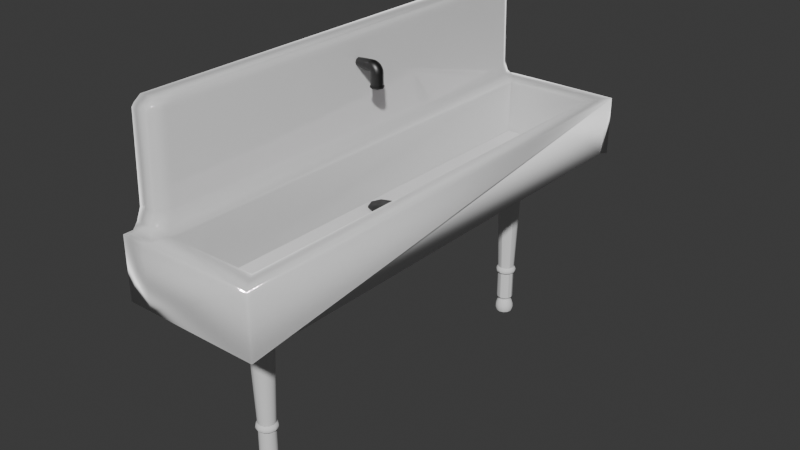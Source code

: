 # Source: DecorFurnitureDFSink.blend  (saved by Blender 4.2.67; exported with 4.5.12 LTS)
import bpy
from mathutils import Matrix  # noqa: F401  (used for matrix-valued properties, if any)

bpy.ops.wm.read_factory_settings(use_empty=True)
scene = bpy.context.scene
scene.name = 'Scene'

# ---- collections
col_collection = bpy.data.collections.new('Collection'); scene.collection.children.link(col_collection)
col_export = bpy.data.collections.new('Export'); scene.collection.children.link(col_export)

# ---- materials (node trees are filled in below, after node groups)
mat_porcelain = bpy.data.materials.new('Porcelain')
mat_porcelain.alpha_threshold = 0.0
mat_porcelain.roughness = 0.5
mat_porcelain.line_color = (0.0, 0.0, 0.0, 1.0)
mat_metal = bpy.data.materials.new('Metal')
mat_metal.roughness = 0.5

# ---- node groups
ng_smooth_by_angle = bpy.data.node_groups.new('Smooth by Angle', 'GeometryNodeTree')
_s = ng_smooth_by_angle.interface.new_socket(name='Mesh', in_out='OUTPUT', socket_type='NodeSocketGeometry')
_s = ng_smooth_by_angle.interface.new_socket(name='Mesh', in_out='INPUT', socket_type='NodeSocketGeometry')
_s = ng_smooth_by_angle.interface.new_socket(name='Angle', in_out='INPUT', socket_type='NodeSocketFloat')
_s.subtype = 'ANGLE'
_s.default_value = 0.5236
_s.min_value = 0.0
_s.max_value = 3.142
_s.description = 'Maximum face angle for smooth edges'
_s = ng_smooth_by_angle.interface.new_socket(name='Ignore Sharpness', in_out='INPUT', socket_type='NodeSocketBool')
_s.force_non_field = True
ng_smooth_by_angle.description = 'Set the sharpness of mesh edges based on the angle between the neighboring faces'
ng_smooth_by_angle.is_modifier = True
_N = ng_smooth_by_angle.nodes; _L = ng_smooth_by_angle.links
n0 = _N.new('GeometryNodeSetShadeSmooth'); n0.name = 'Set Shade Smooth'; n0.location = (120, -80)
n0.domain = 'EDGE'
n1 = _N.new('GeometryNodeSetShadeSmooth'); n1.name = 'Set Shade Smooth.001'; n1.location = (300, -80)
n2 = _N.new('NodeGroupOutput'); n2.name = 'Group Output'; n2.location = (480, -80)
n3 = _N.new('GeometryNodeInputMeshEdgeAngle'); n3.name = 'Edge Angle'; n3.location = (-440, -240)
n4 = _N.new('NodeGroupInput'); n4.name = 'Group Input'; n4.location = (-80, -80)
n5 = _N.new('GeometryNodeInputEdgeSmooth'); n5.name = 'Is Edge Smooth'; n5.location = (-260, -120)
n6 = _N.new('GeometryNodeInputShadeSmooth'); n6.name = 'Is Shade Smooth'; n6.location = (-440, -397)
n7 = _N.new('FunctionNodeCompare'); n7.name = 'Compare'; n7.location = (-260, -260)
n7.operation = 'LESS_EQUAL'
n7.inputs[6].default_value = (0.0, 0.0, 0.0, 0.0)
n7.inputs[7].default_value = (0.0, 0.0, 0.0, 0.0)
n8 = _N.new('FunctionNodeBooleanMath'); n8.name = 'Boolean Math.001'; n8.location = (-80, -260)
n9 = _N.new('NodeGroupInput'); n9.name = 'Group Input.001'; n9.location = (-440, -329)
n10 = _N.new('NodeGroupInput'); n10.name = 'Group Input.002'; n10.location = (-259, -189)
n11 = _N.new('FunctionNodeBooleanMath'); n11.name = 'Boolean Math'; n11.location = (-80, -149)
n11.operation = 'OR'
n12 = _N.new('FunctionNodeBooleanMath'); n12.name = 'Boolean Math.002'; n12.location = (-260, -380)
n12.operation = 'OR'
n13 = _N.new('NodeGroupInput'); n13.name = 'Group Input.003'; n13.location = (-440, -460)
_L.new(n3.outputs[0], n7.inputs[0])
_L.new(n1.outputs[0], n2.inputs[0])
_L.new(n9.outputs[1], n7.inputs[1])
_L.new(n7.outputs[0], n8.inputs[0])
_L.new(n4.outputs[0], n0.inputs[0])
_L.new(n0.outputs[0], n1.inputs[0])
_L.new(n8.outputs[0], n0.inputs[2])
_L.new(n10.outputs[2], n11.inputs[1])
_L.new(n5.outputs[0], n11.inputs[0])
_L.new(n11.outputs[0], n0.inputs[1])
_L.new(n13.outputs[2], n12.inputs[1])
_L.new(n6.outputs[0], n12.inputs[0])
_L.new(n12.outputs[0], n8.inputs[1])
n2.is_active_output = True

# ---- material node trees
mat_porcelain.use_nodes = True; mat_porcelain.node_tree.nodes.clear()
_N = mat_porcelain.node_tree.nodes; _L = mat_porcelain.node_tree.links
n0 = _N.new('ShaderNodeOutputMaterial'); n0.name = 'Material Output'; n0.location = (300, 300)
n1 = _N.new('ShaderNodeBsdfPrincipled'); n1.name = 'Principled BSDF'; n1.location = (10, 300)
n1.distribution = 'GGX'
n1.subsurface_method = 'RANDOM_WALK_SKIN'
n1.inputs[2].default_value = 0.05
n1.inputs[3].default_value = 1.47
n1.inputs[8].default_value = 1.0
n1.inputs[9].default_value = (0.1, 0.1, 0.1)
n1.inputs[10].default_value = 0.1
n1.inputs[13].default_value = 1.0
n1.inputs[14].default_value = (1.0, 0.8549, 0.9625, 1.0)
n1.inputs[19].default_value = 0.25
n1.inputs[20].default_value = 0.5
n1.inputs[24].default_value = 1.0
n1.inputs[27].default_value = (0.0, 0.0, 0.0, 1.0)
_L.new(n1.outputs[0], n0.inputs[0])
n0.is_active_output = True
mat_metal.use_nodes = True; mat_metal.node_tree.nodes.clear()
_N = mat_metal.node_tree.nodes; _L = mat_metal.node_tree.links
n0 = _N.new('ShaderNodeBsdfPrincipled'); n0.name = 'Principled BSDF'; n0.location = (10, 300)
n0.inputs[0].default_value = (0.0954, 0.0954, 0.0954, 1.0)
n0.inputs[1].default_value = 1.0
n0.inputs[2].default_value = 0.45
n1 = _N.new('ShaderNodeOutputMaterial'); n1.name = 'Material Output'; n1.location = (300, 300)
n2 = _N.new('ShaderNodeNormalMap'); n2.name = 'Normal Map'; n2.location = (-300, -300)
n2.label = 'Normal/Map'
n2.inputs[0].default_value = 0.0
_L.new(n0.outputs[0], n1.inputs[0])
_L.new(n2.outputs[0], n0.inputs[5])
n1.is_active_output = True

# ---- world
world_world = bpy.data.worlds.new('World'); scene.world = world_world
world_world.use_nodes = True; world_world.node_tree.nodes.clear()
_N = world_world.node_tree.nodes; _L = world_world.node_tree.links
n0 = _N.new('ShaderNodeOutputWorld'); n0.name = 'World Output'; n0.location = (300, 300)
n1 = _N.new('ShaderNodeBackground'); n1.name = 'Background'; n1.location = (10, 300)
n1.inputs[0].default_value = (0.05088, 0.05088, 0.05088, 1.0)
_L.new(n1.outputs[0], n0.inputs[0])
n0.is_active_output = True
world_world.color = (0.05088, 0.05088, 0.05088)
world_world.sun_shadow_jitter_overblur = 0.0

# ---- meshes
me_cube = bpy.data.meshes.new('Cube')
me_cube.from_pydata([(0.1732, 0.9537, 0.6323), (0.2202, 1.006, 0.6206), (0.1732, -0.5581, 0.6323), (0.2202, -0.6107, 0.6206), (-0.2202, 1.006, 0.815), (-0.2202, 1.006, 0.6206), (-0.2202, -0.6107, 0.815), (-0.2202, -0.6107, 0.6206), (-0.1439, 1.006, 0.6206), (-0.1231, -0.5581, 0.6323), (-0.1439, -0.6107, 0.6206), (-0.1231, 0.9537, 0.6323), (-0.1634, 0.9567, 1.159), (-0.2167, 0.9567, 1.159), (-0.2167, -0.5611, 1.159), (-0.1634, -0.5611, 1.159), (-0.2173, -0.569, 1.148), (-0.2173, 0.9646, 1.148), (-0.1441, 0.9186, 1.148), (-0.1633, 0.9646, 1.148), (-0.1633, -0.569, 1.148), (-0.1441, -0.523, 1.148), (-0.1432, -0.5447, 0.8415), (-0.1432, 0.9403, 0.8415), (-0.1629, 0.9876, 0.8415), (-0.2185, 0.9876, 0.8415), (-0.2185, -0.5921, 0.8415), (-0.1629, -0.5921, 0.8415), (-0.1439, 1.006, 0.815), (-0.1439, -0.6107, 0.815), (-0.1445, 0.9111, 1.159), (-0.1445, -0.5156, 1.159), (-0.1455, -0.4958, 1.176), (-0.164, -0.5401, 1.176), (-0.164, 0.9357, 1.176), (-0.1455, 0.8914, 1.176), (-0.2151, 0.9357, 1.176), (-0.2151, -0.5401, 1.176), (-0.1441, -0.5317, 0.8793), (-0.1633, -0.5782, 0.8793), (-0.1441, 0.9272, 0.8793), (-0.1633, 0.9738, 0.8793), (-0.2173, 0.9738, 0.8793), (-0.2173, -0.5782, 0.8793), (0.1738, 0.9578, 0.815), (0.1738, -0.5622, 0.815), (-0.1237, 0.9578, 0.815), (-0.1237, -0.5622, 0.815), (-0.2253, 1.03, 0.6177), (-0.2253, -0.6344, 0.6177), (-0.1467, 1.03, 0.6177), (-0.2253, -0.6344, 0.8179), (-0.2253, 1.03, 0.8179), (-0.1467, -0.6344, 0.8179), (-0.1467, -0.6344, 0.6177), (-0.1467, 1.03, 0.8179), (0.1732, 0.9537, 0.6323), (0.1732, -0.5581, 0.6323), (-0.1231, 0.9537, 0.6323), (-0.1231, -0.5581, 0.6323), (0.1732, 0.9537, 0.6323), (0.1732, -0.5581, 0.6323), (-0.1231, 0.9537, 0.6323), (-0.1231, -0.5581, 0.6323), (0.1732, 0.9537, 0.6323), (0.1732, -0.5581, 0.6323), (-0.1231, 0.9537, 0.6323), (-0.1231, -0.5581, 0.6323), (0.1732, 0.9537, 0.6323), (0.1732, -0.5581, 0.6323), (-0.1231, 0.9537, 0.6323), (-0.1231, -0.5581, 0.6323), (0.2332, 1.03, 0.8179), (0.2332, 1.03, 0.6177), (0.2332, -0.6344, 0.8179), (0.2332, -0.6344, 0.6177)], [], [(16, 20, 15, 14), (1, 73, 72, 74, 75, 3), (55, 72, 73, 50, 48, 52), (29, 6, 51, 53), (6, 4, 52, 51), (5, 8, 10, 7), (4, 28, 55, 52), (11, 9, 59, 58), (19, 17, 13, 12), (30, 12, 34, 35), (13, 14, 37, 36), (39, 38, 21, 20), (38, 40, 18, 21), (41, 42, 17, 19), (43, 39, 20, 16), (21, 18, 30, 31), (20, 21, 31, 15), (46, 28, 24, 23), (4, 6, 26, 25), (47, 46, 23, 22), (28, 4, 25, 24), (40, 41, 19, 18), (42, 43, 16, 17), (29, 47, 22, 27), (44, 72, 55, 28, 46), (45, 47, 29, 53, 74), (6, 29, 27, 26), (18, 19, 12, 30), (17, 16, 14, 13), (32, 35, 34, 33), (33, 34, 36, 37), (14, 15, 33, 37), (12, 13, 36, 34), (31, 30, 35, 32), (15, 31, 32, 33), (25, 26, 43, 42), (23, 24, 41, 40), (26, 27, 39, 43), (24, 25, 42, 41), (22, 23, 40, 38), (27, 22, 38, 39), (0, 2, 45, 44), (11, 0, 44, 46), (2, 9, 47, 45), (9, 11, 46, 47), (49, 51, 52, 48), (5, 7, 49, 48), (75, 54, 10, 3), (7, 10, 54, 49), (1, 8, 50, 73), (8, 5, 48, 50), (58, 59, 63, 62), (0, 11, 58, 56), (9, 2, 57, 59), (2, 0, 56, 57), (63, 61, 65, 67), (56, 58, 62, 60), (59, 57, 61, 63), (57, 56, 60, 61), (66, 67, 71, 70), (61, 60, 64, 65), (62, 63, 67, 66), (60, 62, 66, 64), (69, 68, 70, 71), (64, 66, 70, 68), (67, 65, 69, 71), (65, 64, 68, 69), (75, 74, 53, 51, 49, 54), (74, 72, 44, 45)])
me_cube.polygons.foreach_set('use_smooth', [True] * 69)
_uv = me_cube.uv_layers.new(name='UVMap')
_uv.uv.foreach_set('vector', [0.625, 1.0, 0.625, 0.875, 0.625, 0.875, 0.625, 1.0, 0.0, 0.0, 0.375, 0.4992, 0.625, 0.4992, 0.625, 0.7508, 0.0, 0.0, 0.0, 0.0, 0.625, 0.375, 0.625, 0.4992, 0.375, 0.4992, 0.375, 0.375, 0.375, 0.25, 0.625, 0.25, 0.625, 0.875, 0.625, 1.0, 0.625, 1.0, 0.625, 0.875, 0.625, 0.0, 0.625, 0.25, 0.625, 0.25, 0.625, 0.0, 0.125, 0.5, 0.25, 0.5, 0.25, 0.75, 0.125, 0.75, 0.625, 0.25, 0.625, 0.375, 0.625, 0.375, 0.625, 0.25, 0.747, 0.5081, 0.747, 0.7419, 0.747, 0.7419, 0.747, 0.5081, 0.625, 0.375, 0.625, 0.25, 0.625, 0.25, 0.625, 0.375, 0.7473, 0.5075, 0.75, 0.5, 0.75, 0.5, 0.7473, 0.5075, 0.625, 0.25, 0.625, 0.0, 0.625, 0.0, 0.625, 0.25, 0.75, 0.75, 0.7473, 0.7425, 0.7473, 0.7425, 0.75, 0.75, 0.7473, 0.7425, 0.7473, 0.5075, 0.7473, 0.5075, 0.7473, 0.7425, 0.625, 0.375, 0.625, 0.25, 0.625, 0.25, 0.625, 0.375, 0.625, 1.0, 0.625, 0.875, 0.625, 0.875, 0.625, 1.0, 0.7473, 0.7425, 0.7473, 0.5075, 0.7473, 0.5075, 0.7473, 0.7425, 0.75, 0.75, 0.7473, 0.7425, 0.7473, 0.7425, 0.75, 0.75, 0.7473, 0.5075, 0.75, 0.5, 0.75, 0.5, 0.7473, 0.5075, 0.625, 0.25, 0.625, 0.0, 0.625, 0.0, 0.625, 0.25, 0.7473, 0.7425, 0.7473, 0.5075, 0.7473, 0.5075, 0.7473, 0.7425, 0.625, 0.375, 0.625, 0.25, 0.625, 0.25, 0.625, 0.375, 0.7473, 0.5075, 0.75, 0.5, 0.75, 0.5, 0.7473, 0.5075, 0.625, 0.25, 0.625, 0.0, 0.625, 0.0, 0.625, 0.25, 0.75, 0.75, 0.7473, 0.7425, 0.7473, 0.7425, 0.75, 0.75, 0.6277, 0.5075, 0.6258, 0.5, 0.75, 0.5, 0.75, 0.5, 0.7473, 0.5075, 0.6277, 0.7425, 0.7473, 0.7425, 0.75, 0.75, 0.75, 0.75, 0.625, 0.7508, 0.625, 1.0, 0.625, 0.875, 0.625, 0.875, 0.625, 1.0, 0.7473, 0.5075, 0.75, 0.5, 0.75, 0.5, 0.7473, 0.5075, 0.625, 0.25, 0.625, 0.0, 0.625, 0.0, 0.625, 0.25, 0.7473, 0.7425, 0.7473, 0.5075, 0.75, 0.5, 0.75, 0.75, 0.75, 0.75, 0.75, 0.5, 0.625, 0.25, 0.625, 0.0, 0.625, 1.0, 0.625, 0.875, 0.625, 0.875, 0.625, 1.0, 0.625, 0.375, 0.625, 0.25, 0.625, 0.25, 0.625, 0.375, 0.7473, 0.7425, 0.7473, 0.5075, 0.7473, 0.5075, 0.7473, 0.7425, 0.75, 0.75, 0.7473, 0.7425, 0.7473, 0.7425, 0.75, 0.75, 0.625, 0.25, 0.625, 0.0, 0.625, 0.0, 0.625, 0.25, 0.7473, 0.5075, 0.75, 0.5, 0.75, 0.5, 0.7473, 0.5075, 0.625, 1.0, 0.625, 0.875, 0.625, 0.875, 0.625, 1.0, 0.625, 0.375, 0.625, 0.25, 0.625, 0.25, 0.625, 0.375, 0.7473, 0.7425, 0.7473, 0.5075, 0.7473, 0.5075, 0.7473, 0.7425, 0.75, 0.75, 0.7473, 0.7425, 0.7473, 0.7425, 0.75, 0.75, 0.628, 0.5081, 0.628, 0.7419, 0.6277, 0.7425, 0.6277, 0.5075, 0.747, 0.5081, 0.628, 0.5081, 0.6277, 0.5075, 0.7473, 0.5075, 0.628, 0.7419, 0.747, 0.7419, 0.7473, 0.7425, 0.6277, 0.7425, 0.747, 0.7419, 0.747, 0.5081, 0.7473, 0.5075, 0.7473, 0.7425, 0.375, 0.0, 0.625, 0.0, 0.625, 0.25, 0.375, 0.25, 0.125, 0.5, 0.125, 0.75, 0.125, 0.75, 0.125, 0.5, 0.0, 0.0, 0.0, 0.0, 0.0, 0.0, 0.0, 0.0, 0.125, 0.75, 0.25, 0.75, 0.25, 0.75, 0.125, 0.75, 0.0, 0.0, 0.0, 0.0, 0.0, 0.0, 0.0, 0.0, 0.25, 0.5, 0.125, 0.5, 0.125, 0.5, 0.25, 0.5, 0.747, 0.5081, 0.747, 0.7419, 0.747, 0.7419, 0.747, 0.5081, 0.628, 0.5081, 0.747, 0.5081, 0.747, 0.5081, 0.628, 0.5081, 0.747, 0.7419, 0.628, 0.7419, 0.628, 0.7419, 0.747, 0.7419, 0.628, 0.7419, 0.628, 0.5081, 0.628, 0.5081, 0.628, 0.7419, 0.747, 0.7419, 0.628, 0.7419, 0.628, 0.7419, 0.747, 0.7419, 0.628, 0.5081, 0.747, 0.5081, 0.747, 0.5081, 0.628, 0.5081, 0.747, 0.7419, 0.628, 0.7419, 0.628, 0.7419, 0.747, 0.7419, 0.628, 0.7419, 0.628, 0.5081, 0.628, 0.5081, 0.628, 0.7419, 0.747, 0.5081, 0.747, 0.7419, 0.747, 0.7419, 0.747, 0.5081, 0.628, 0.7419, 0.628, 0.5081, 0.628, 0.5081, 0.628, 0.7419, 0.747, 0.5081, 0.747, 0.7419, 0.747, 0.7419, 0.747, 0.5081, 0.628, 0.5081, 0.747, 0.5081, 0.747, 0.5081, 0.628, 0.5081, 0.628, 0.7419, 0.628, 0.5081, 0.747, 0.5081, 0.747, 0.7419, 0.628, 0.5081, 0.747, 0.5081, 0.747, 0.5081, 0.628, 0.5081, 0.747, 0.7419, 0.628, 0.7419, 0.628, 0.7419, 0.747, 0.7419, 0.628, 0.7419, 0.628, 0.5081, 0.628, 0.5081, 0.628, 0.7419, 0.375, 0.7508, 0.625, 0.7508, 0.625, 0.875, 0.625, 1.0, 0.375, 1.0, 0.375, 0.875, 0.625, 0.7508, 0.6258, 0.5, 0.6277, 0.5075, 0.6277, 0.7425])
me_cube.materials.append(mat_porcelain)
me_cube.use_mirror_vertex_groups = False
me_cube.update()
me_cylinder = bpy.data.meshes.new('Cylinder')
me_cylinder.from_pydata([(0.0, 1.0, -1.643), (0.0, 1.0, 1.0), (0.5, 0.866, -1.643), (0.5, 0.866, 1.0), (0.866, 0.5, -1.643), (0.866, 0.5, 1.0), (1.0, 0.0, -1.643), (1.0, 0.0, 1.0), (0.866, -0.5, -1.643), (0.866, -0.5, 1.0), (0.5, -0.866, -1.643), (0.5, -0.866, 1.0), (0.0, -1.0, -1.643), (0.0, -1.0, 1.0), (-0.5, -0.866, -1.643), (-0.5, -0.866, 1.0), (-0.866, -0.5, -1.643), (-0.866, -0.5, 1.0), (-1.0, 0.0, -1.643), (-1.0, 0.0, 1.0), (-0.866, 0.5, -1.643), (-0.866, 0.5, 1.0), (-0.5, 0.866, -1.643), (-0.5, 0.866, 1.0), (1.465e-09, 1.244, -1.814), (0.6218, 1.077, -1.814), (1.077, 0.6218, -1.814), (1.244, -1.247e-07, -1.814), (1.077, -0.6218, -1.814), (0.6218, -1.077, -1.814), (1.465e-09, -1.244, -1.814), (-0.6218, -1.077, -1.814), (-1.077, -0.6218, -1.814), (-1.244, -1.247e-07, -1.814), (-1.077, 0.6218, -1.814), (-0.6218, 1.077, -1.814), (2.502e-07, 0.8663, -12.22), (0.4331, 0.7502, -12.22), (0.7502, 0.4331, -12.22), (0.8663, 2.025e-07, -12.22), (0.7502, -0.4331, -12.22), (0.4331, -0.7502, -12.22), (2.502e-07, -0.8663, -12.22), (-0.4331, -0.7502, -12.22), (-0.7502, -0.4331, -12.22), (-0.8663, 2.025e-07, -12.22), (-0.7502, 0.4331, -12.22), (-0.4331, 0.7502, -12.22), (3.138e-07, 0.9679, -12.36), (0.4839, 0.8382, -12.36), (0.8382, 0.4839, -12.36), (0.9679, 1.143e-07, -12.36), (0.8382, -0.4839, -12.36), (0.4839, -0.8382, -12.36), (3.138e-07, -0.9679, -12.36), (-0.4839, -0.8382, -12.36), (-0.8382, -0.4839, -12.36), (-0.9679, 1.143e-07, -12.36), (-0.8382, 0.4839, -12.36), (-0.4839, 0.8382, -12.36), (3.694e-07, 1.048, -12.52), (0.5238, 0.9073, -12.52), (0.9073, 0.5238, -12.52), (1.048, 2.023e-07, -12.52), (0.9073, -0.5238, -12.52), (0.5238, -0.9073, -12.52), (3.694e-07, -1.048, -12.52), (-0.5238, -0.9073, -12.52), (-0.9073, -0.5238, -12.52), (-1.048, 2.023e-07, -12.52), (-0.9073, 0.5238, -12.52), (-0.5238, 0.9073, -12.52), (3.878e-07, 1.062, -12.65), (0.5312, 0.92, -12.65), (0.92, 0.5312, -12.65), (1.062, 1.917e-07, -12.65), (0.92, -0.5312, -12.65), (0.5312, -0.92, -12.65), (3.878e-07, -1.062, -12.65), (-0.5312, -0.92, -12.65), (-0.92, -0.5312, -12.65), (-1.062, 1.917e-07, -12.65), (-0.92, 0.5312, -12.65), (-0.5312, 0.92, -12.65), (4.063e-07, 1.034, -12.79), (0.5172, 0.8958, -12.79), (0.8958, 0.5172, -12.79), (1.034, 1.616e-07, -12.79), (0.8958, -0.5172, -12.79), (0.5172, -0.8958, -12.79), (4.063e-07, -1.034, -12.79), (-0.5172, -0.8958, -12.79), (-0.8958, -0.5172, -12.79), (-1.034, 1.616e-07, -12.79), (-0.8958, 0.5172, -12.79), (-0.5172, 0.8958, -12.79), (4.533e-07, 0.8523, -12.98), (0.4262, 0.7381, -12.98), (0.7381, 0.4262, -12.98), (0.8523, -3.475e-08, -12.98), (0.7381, -0.4262, -12.98), (0.4262, -0.7381, -12.98), (4.533e-07, -0.8523, -12.98), (-0.4262, -0.7381, -12.98), (-0.7381, -0.4262, -12.98), (-0.8523, -3.475e-08, -12.98), (-0.7381, 0.4262, -12.98), (-0.4262, 0.7381, -12.98), (1.755e-06, 0.8523, -15.96), (0.4262, 0.7381, -15.96), (0.7381, 0.4262, -15.96), (0.8523, -3.475e-08, -15.96), (0.7381, -0.4262, -15.96), (0.4262, -0.7381, -15.96), (1.755e-06, -0.8523, -15.96), (-0.4261, -0.7381, -15.96), (-0.7381, -0.4262, -15.96), (-0.8523, -3.475e-08, -15.96), (-0.7381, 0.4262, -15.96), (-0.4261, 0.7381, -15.96), (1.75e-06, 0.6154, -15.96), (0.3077, 0.533, -15.96), (0.533, 0.3077, -15.96), (0.6154, -7.417e-08, -15.96), (0.533, -0.3077, -15.96), (0.3077, -0.533, -15.96), (1.75e-06, -0.6154, -15.96), (-0.3077, -0.533, -15.96), (-0.533, -0.3077, -15.96), (-0.6154, -7.417e-08, -15.96), (-0.533, 0.3077, -15.96), (-0.3077, 0.533, -15.96), (1.514e-06, 0.6154, -16.33), (0.3077, 0.533, -16.33), (0.533, 0.3077, -16.33), (0.6154, -7.417e-08, -16.33), (0.533, -0.3077, -16.33), (0.3077, -0.533, -16.33), (1.514e-06, -0.6154, -16.33), (-0.3077, -0.533, -16.33), (-0.533, -0.3077, -16.33), (-0.6154, -7.417e-08, -16.33), (-0.533, 0.3077, -16.33), (-0.3077, 0.533, -16.33), (1.44e-06, 0.7801, -16.52), (0.39, 0.6756, -16.52), (0.6756, 0.39, -16.52), (0.7801, 1.611e-07, -16.52), (0.6756, -0.39, -16.52), (0.39, -0.6756, -16.52), (1.44e-06, -0.7801, -16.52), (-0.39, -0.6756, -16.52), (-0.6756, -0.39, -16.52), (-0.7801, 1.611e-07, -16.52), (-0.6756, 0.39, -16.52), (-0.39, 0.6756, -16.52), (1.33e-06, 0.9322, -16.96), (0.4661, 0.8073, -16.96), (0.8073, 0.4661, -16.96), (0.9322, 6.566e-09, -16.96), (0.8073, -0.4661, -16.96), (0.4661, -0.8073, -16.96), (1.33e-06, -0.9322, -16.96), (-0.4661, -0.8073, -16.96), (-0.8073, -0.4661, -16.96), (-0.9322, 6.566e-09, -16.96), (-0.8073, 0.4661, -16.96), (-0.4661, 0.8073, -16.96), (1.21e-06, 0.9867, -17.33), (0.4933, 0.8545, -17.33), (0.8545, 0.4933, -17.33), (0.9867, -4.878e-08, -17.33), (0.8545, -0.4933, -17.33), (0.4933, -0.8545, -17.33), (1.21e-06, -0.9867, -17.33), (-0.4933, -0.8545, -17.33), (-0.8545, -0.4933, -17.33), (-0.9867, -4.878e-08, -17.33), (-0.8545, 0.4933, -17.33), (-0.4933, 0.8545, -17.33), (1.336e-06, 0.8602, -17.74), (0.4301, 0.7449, -17.74), (0.7449, 0.4301, -17.74), (0.8602, -4.346e-07, -17.74), (0.7449, -0.4301, -17.74), (0.4301, -0.7449, -17.74), (1.336e-06, -0.8602, -17.74), (-0.4301, -0.7449, -17.74), (-0.7449, -0.4301, -17.74), (-0.8602, -4.346e-07, -17.74), (-0.7449, 0.4301, -17.74), (-0.4301, 0.7449, -17.74), (1.365e-06, 0.5674, -17.95), (0.2837, 0.4914, -17.95), (0.4914, 0.2837, -17.95), (0.5674, 3.798e-08, -17.95), (0.4914, -0.2837, -17.95), (0.2837, -0.4914, -17.95), (1.365e-06, -0.5674, -17.95), (-0.2837, -0.4914, -17.95), (-0.4914, -0.2837, -17.95), (-0.5674, 3.798e-08, -17.95), (-0.4914, 0.2837, -17.95), (-0.2837, 0.4914, -17.95), (0.0, 37.21, -1.643), (0.0, 37.21, 1.0), (0.5, 37.07, -1.643), (0.5, 37.07, 1.0), (0.866, 36.71, -1.643), (0.866, 36.71, 1.0), (1.0, 36.21, -1.643), (1.0, 36.21, 1.0), (0.866, 35.71, -1.643), (0.866, 35.71, 1.0), (0.5, 35.34, -1.643), (0.5, 35.34, 1.0), (0.0, 35.21, -1.643), (0.0, 35.21, 1.0), (-0.5, 35.34, -1.643), (-0.5, 35.34, 1.0), (-0.866, 35.71, -1.643), (-0.866, 35.71, 1.0), (-1.0, 36.21, -1.643), (-1.0, 36.21, 1.0), (-0.866, 36.71, -1.643), (-0.866, 36.71, 1.0), (-0.5, 37.07, -1.643), (-0.5, 37.07, 1.0), (1.465e-09, 37.45, -1.814), (0.6218, 37.28, -1.814), (1.077, 36.83, -1.814), (1.244, 36.21, -1.814), (1.077, 35.58, -1.814), (0.6218, 35.13, -1.814), (1.465e-09, 34.96, -1.814), (-0.6218, 35.13, -1.814), (-1.077, 35.58, -1.814), (-1.244, 36.21, -1.814), (-1.077, 36.83, -1.814), (-0.6218, 37.28, -1.814), (2.502e-07, 37.07, -12.22), (0.4331, 36.96, -12.22), (0.7502, 36.64, -12.22), (0.8663, 36.21, -12.22), (0.7502, 35.77, -12.22), (0.4331, 35.46, -12.22), (2.502e-07, 35.34, -12.22), (-0.4331, 35.46, -12.22), (-0.7502, 35.77, -12.22), (-0.8663, 36.21, -12.22), (-0.7502, 36.64, -12.22), (-0.4331, 36.96, -12.22), (3.138e-07, 37.17, -12.36), (0.4839, 37.04, -12.36), (0.8382, 36.69, -12.36), (0.9679, 36.21, -12.36), (0.8382, 35.72, -12.36), (0.4839, 35.37, -12.36), (3.138e-07, 35.24, -12.36), (-0.4839, 35.37, -12.36), (-0.8382, 35.72, -12.36), (-0.9679, 36.21, -12.36), (-0.8382, 36.69, -12.36), (-0.4839, 37.04, -12.36), (3.694e-07, 37.25, -12.52), (0.5238, 37.11, -12.52), (0.9073, 36.73, -12.52), (1.048, 36.21, -12.52), (0.9073, 35.68, -12.52), (0.5238, 35.3, -12.52), (3.694e-07, 35.16, -12.52), (-0.5238, 35.3, -12.52), (-0.9073, 35.68, -12.52), (-1.048, 36.21, -12.52), (-0.9073, 36.73, -12.52), (-0.5238, 37.11, -12.52), (3.878e-07, 37.27, -12.65), (0.5312, 37.13, -12.65), (0.92, 36.74, -12.65), (1.062, 36.21, -12.65), (0.92, 35.67, -12.65), (0.5312, 35.29, -12.65), (3.878e-07, 35.14, -12.65), (-0.5312, 35.29, -12.65), (-0.92, 35.67, -12.65), (-1.062, 36.21, -12.65), (-0.92, 36.74, -12.65), (-0.5312, 37.13, -12.65), (4.063e-07, 37.24, -12.79), (0.5172, 37.1, -12.79), (0.8958, 36.72, -12.79), (1.034, 36.21, -12.79), (0.8958, 35.69, -12.79), (0.5172, 35.31, -12.79), (4.063e-07, 35.17, -12.79), (-0.5172, 35.31, -12.79), (-0.8958, 35.69, -12.79), (-1.034, 36.21, -12.79), (-0.8958, 36.72, -12.79), (-0.5172, 37.1, -12.79), (4.533e-07, 37.06, -12.98), (0.4262, 36.94, -12.98), (0.7381, 36.63, -12.98), (0.8523, 36.21, -12.98), (0.7381, 35.78, -12.98), (0.4262, 35.47, -12.98), (4.533e-07, 35.35, -12.98), (-0.4262, 35.47, -12.98), (-0.7381, 35.78, -12.98), (-0.8523, 36.21, -12.98), (-0.7381, 36.63, -12.98), (-0.4262, 36.94, -12.98), (1.755e-06, 37.06, -15.96), (0.4262, 36.94, -15.96), (0.7381, 36.63, -15.96), (0.8523, 36.21, -15.96), (0.7381, 35.78, -15.96), (0.4262, 35.47, -15.96), (1.755e-06, 35.35, -15.96), (-0.4261, 35.47, -15.96), (-0.7381, 35.78, -15.96), (-0.8523, 36.21, -15.96), (-0.7381, 36.63, -15.96), (-0.4261, 36.94, -15.96), (1.75e-06, 36.82, -15.96), (0.3077, 36.74, -15.96), (0.533, 36.51, -15.96), (0.6154, 36.21, -15.96), (0.533, 35.9, -15.96), (0.3077, 35.67, -15.96), (1.75e-06, 35.59, -15.96), (-0.3077, 35.67, -15.96), (-0.533, 35.9, -15.96), (-0.6154, 36.21, -15.96), (-0.533, 36.51, -15.96), (-0.3077, 36.74, -15.96), (1.514e-06, 36.82, -16.33), (0.3077, 36.74, -16.33), (0.533, 36.51, -16.33), (0.6154, 36.21, -16.33), (0.533, 35.9, -16.33), (0.3077, 35.67, -16.33), (1.514e-06, 35.59, -16.33), (-0.3077, 35.67, -16.33), (-0.533, 35.9, -16.33), (-0.6154, 36.21, -16.33), (-0.533, 36.51, -16.33), (-0.3077, 36.74, -16.33), (1.44e-06, 36.99, -16.52), (0.39, 36.88, -16.52), (0.6756, 36.6, -16.52), (0.7801, 36.21, -16.52), (0.6756, 35.82, -16.52), (0.39, 35.53, -16.52), (1.44e-06, 35.43, -16.52), (-0.39, 35.53, -16.52), (-0.6756, 35.82, -16.52), (-0.7801, 36.21, -16.52), (-0.6756, 36.6, -16.52), (-0.39, 36.88, -16.52), (1.33e-06, 37.14, -16.96), (0.4661, 37.01, -16.96), (0.8073, 36.67, -16.96), (0.9322, 36.21, -16.96), (0.8073, 35.74, -16.96), (0.4661, 35.4, -16.96), (1.33e-06, 35.27, -16.96), (-0.4661, 35.4, -16.96), (-0.8073, 35.74, -16.96), (-0.9322, 36.21, -16.96), (-0.8073, 36.67, -16.96), (-0.4661, 37.01, -16.96), (1.21e-06, 37.19, -17.33), (0.4933, 37.06, -17.33), (0.8545, 36.7, -17.33), (0.9867, 36.21, -17.33), (0.8545, 35.71, -17.33), (0.4933, 35.35, -17.33), (1.21e-06, 35.22, -17.33), (-0.4933, 35.35, -17.33), (-0.8545, 35.71, -17.33), (-0.9867, 36.21, -17.33), (-0.8545, 36.7, -17.33), (-0.4933, 37.06, -17.33), (1.336e-06, 37.07, -17.74), (0.4301, 36.95, -17.74), (0.7449, 36.64, -17.74), (0.8602, 36.21, -17.74), (0.7449, 35.78, -17.74), (0.4301, 35.46, -17.74), (1.336e-06, 35.35, -17.74), (-0.4301, 35.46, -17.74), (-0.7449, 35.78, -17.74), (-0.8602, 36.21, -17.74), (-0.7449, 36.64, -17.74), (-0.4301, 36.95, -17.74), (1.365e-06, 36.77, -17.95), (0.2837, 36.7, -17.95), (0.4914, 36.49, -17.95), (0.5674, 36.21, -17.95), (0.4914, 35.92, -17.95), (0.2837, 35.71, -17.95), (1.365e-06, 35.64, -17.95), (-0.2837, 35.71, -17.95), (-0.4914, 35.92, -17.95), (-0.5674, 36.21, -17.95), (-0.4914, 36.49, -17.95), (-0.2837, 36.7, -17.95)], [], [(0, 1, 3, 2), (2, 3, 5, 4), (4, 5, 7, 6), (6, 7, 9, 8), (8, 9, 11, 10), (10, 11, 13, 12), (12, 13, 15, 14), (14, 15, 17, 16), (16, 17, 19, 18), (18, 19, 21, 20), (3, 1, 23, 21, 19, 17, 15, 13, 11, 9, 7, 5), (20, 21, 23, 22), (22, 23, 1, 0), (12, 14, 31, 30), (26, 27, 39, 38), (10, 12, 30, 29), (8, 10, 29, 28), (6, 8, 28, 27), (22, 0, 24, 35), (0, 2, 25, 24), (4, 6, 27, 26), (20, 22, 35, 34), (2, 4, 26, 25), (18, 20, 34, 33), (16, 18, 33, 32), (14, 16, 32, 31), (41, 42, 54, 53), (33, 34, 46, 45), (30, 31, 43, 42), (27, 28, 40, 39), (34, 35, 47, 46), (24, 25, 37, 36), (31, 32, 44, 43), (28, 29, 41, 40), (35, 24, 36, 47), (25, 26, 38, 37), (32, 33, 45, 44), (29, 30, 42, 41), (53, 54, 66, 65), (38, 39, 51, 50), (45, 46, 58, 57), (42, 43, 55, 54), (39, 40, 52, 51), (46, 47, 59, 58), (36, 37, 49, 48), (43, 44, 56, 55), (40, 41, 53, 52), (47, 36, 48, 59), (37, 38, 50, 49), (44, 45, 57, 56), (64, 65, 77, 76), (50, 51, 63, 62), (57, 58, 70, 69), (54, 55, 67, 66), (51, 52, 64, 63), (58, 59, 71, 70), (48, 49, 61, 60), (55, 56, 68, 67), (52, 53, 65, 64), (59, 48, 60, 71), (49, 50, 62, 61), (56, 57, 69, 68), (76, 77, 89, 88), (71, 60, 72, 83), (61, 62, 74, 73), (68, 69, 81, 80), (65, 66, 78, 77), (62, 63, 75, 74), (69, 70, 82, 81), (66, 67, 79, 78), (63, 64, 76, 75), (70, 71, 83, 82), (60, 61, 73, 72), (67, 68, 80, 79), (91, 92, 104, 103), (83, 72, 84, 95), (73, 74, 86, 85), (80, 81, 93, 92), (77, 78, 90, 89), (74, 75, 87, 86), (81, 82, 94, 93), (78, 79, 91, 90), (75, 76, 88, 87), (82, 83, 95, 94), (72, 73, 85, 84), (79, 80, 92, 91), (96, 97, 109, 108), (88, 89, 101, 100), (95, 84, 96, 107), (85, 86, 98, 97), (92, 93, 105, 104), (89, 90, 102, 101), (86, 87, 99, 98), (93, 94, 106, 105), (90, 91, 103, 102), (87, 88, 100, 99), (94, 95, 107, 106), (84, 85, 97, 96), (118, 119, 131, 130), (103, 104, 116, 115), (100, 101, 113, 112), (107, 96, 108, 119), (97, 98, 110, 109), (104, 105, 117, 116), (101, 102, 114, 113), (98, 99, 111, 110), (105, 106, 118, 117), (102, 103, 115, 114), (99, 100, 112, 111), (106, 107, 119, 118), (125, 126, 138, 137), (108, 109, 121, 120), (115, 116, 128, 127), (112, 113, 125, 124), (119, 108, 120, 131), (109, 110, 122, 121), (116, 117, 129, 128), (113, 114, 126, 125), (110, 111, 123, 122), (117, 118, 130, 129), (114, 115, 127, 126), (111, 112, 124, 123), (140, 141, 153, 152), (122, 123, 135, 134), (129, 130, 142, 141), (126, 127, 139, 138), (123, 124, 136, 135), (130, 131, 143, 142), (120, 121, 133, 132), (127, 128, 140, 139), (124, 125, 137, 136), (131, 120, 132, 143), (121, 122, 134, 133), (128, 129, 141, 140), (145, 146, 158, 157), (137, 138, 150, 149), (134, 135, 147, 146), (141, 142, 154, 153), (138, 139, 151, 150), (135, 136, 148, 147), (142, 143, 155, 154), (132, 133, 145, 144), (139, 140, 152, 151), (136, 137, 149, 148), (143, 132, 144, 155), (133, 134, 146, 145), (167, 156, 168, 179), (152, 153, 165, 164), (149, 150, 162, 161), (146, 147, 159, 158), (153, 154, 166, 165), (150, 151, 163, 162), (147, 148, 160, 159), (154, 155, 167, 166), (144, 145, 157, 156), (151, 152, 164, 163), (148, 149, 161, 160), (155, 144, 156, 167), (172, 173, 185, 184), (157, 158, 170, 169), (164, 165, 177, 176), (161, 162, 174, 173), (158, 159, 171, 170), (165, 166, 178, 177), (162, 163, 175, 174), (159, 160, 172, 171), (166, 167, 179, 178), (156, 157, 169, 168), (163, 164, 176, 175), (160, 161, 173, 172), (184, 185, 197, 196), (179, 168, 180, 191), (169, 170, 182, 181), (176, 177, 189, 188), (173, 174, 186, 185), (170, 171, 183, 182), (177, 178, 190, 189), (174, 175, 187, 186), (171, 172, 184, 183), (178, 179, 191, 190), (168, 169, 181, 180), (175, 176, 188, 187), (192, 193, 194, 195, 196, 197, 198, 199, 200, 201, 202, 203), (191, 180, 192, 203), (181, 182, 194, 193), (188, 189, 201, 200), (185, 186, 198, 197), (182, 183, 195, 194), (189, 190, 202, 201), (186, 187, 199, 198), (183, 184, 196, 195), (190, 191, 203, 202), (180, 181, 193, 192), (187, 188, 200, 199), (204, 205, 207, 206), (206, 207, 209, 208), (208, 209, 211, 210), (210, 211, 213, 212), (212, 213, 215, 214), (214, 215, 217, 216), (216, 217, 219, 218), (218, 219, 221, 220), (220, 221, 223, 222), (222, 223, 225, 224), (207, 205, 227, 225, 223, 221, 219, 217, 215, 213, 211, 209), (224, 225, 227, 226), (226, 227, 205, 204), (216, 218, 235, 234), (230, 231, 243, 242), (214, 216, 234, 233), (212, 214, 233, 232), (210, 212, 232, 231), (226, 204, 228, 239), (204, 206, 229, 228), (208, 210, 231, 230), (224, 226, 239, 238), (206, 208, 230, 229), (222, 224, 238, 237), (220, 222, 237, 236), (218, 220, 236, 235), (245, 246, 258, 257), (237, 238, 250, 249), (234, 235, 247, 246), (231, 232, 244, 243), (238, 239, 251, 250), (228, 229, 241, 240), (235, 236, 248, 247), (232, 233, 245, 244), (239, 228, 240, 251), (229, 230, 242, 241), (236, 237, 249, 248), (233, 234, 246, 245), (257, 258, 270, 269), (242, 243, 255, 254), (249, 250, 262, 261), (246, 247, 259, 258), (243, 244, 256, 255), (250, 251, 263, 262), (240, 241, 253, 252), (247, 248, 260, 259), (244, 245, 257, 256), (251, 240, 252, 263), (241, 242, 254, 253), (248, 249, 261, 260), (268, 269, 281, 280), (254, 255, 267, 266), (261, 262, 274, 273), (258, 259, 271, 270), (255, 256, 268, 267), (262, 263, 275, 274), (252, 253, 265, 264), (259, 260, 272, 271), (256, 257, 269, 268), (263, 252, 264, 275), (253, 254, 266, 265), (260, 261, 273, 272), (280, 281, 293, 292), (275, 264, 276, 287), (265, 266, 278, 277), (272, 273, 285, 284), (269, 270, 282, 281), (266, 267, 279, 278), (273, 274, 286, 285), (270, 271, 283, 282), (267, 268, 280, 279), (274, 275, 287, 286), (264, 265, 277, 276), (271, 272, 284, 283), (295, 296, 308, 307), (287, 276, 288, 299), (277, 278, 290, 289), (284, 285, 297, 296), (281, 282, 294, 293), (278, 279, 291, 290), (285, 286, 298, 297), (282, 283, 295, 294), (279, 280, 292, 291), (286, 287, 299, 298), (276, 277, 289, 288), (283, 284, 296, 295), (300, 301, 313, 312), (292, 293, 305, 304), (299, 288, 300, 311), (289, 290, 302, 301), (296, 297, 309, 308), (293, 294, 306, 305), (290, 291, 303, 302), (297, 298, 310, 309), (294, 295, 307, 306), (291, 292, 304, 303), (298, 299, 311, 310), (288, 289, 301, 300), (322, 323, 335, 334), (307, 308, 320, 319), (304, 305, 317, 316), (311, 300, 312, 323), (301, 302, 314, 313), (308, 309, 321, 320), (305, 306, 318, 317), (302, 303, 315, 314), (309, 310, 322, 321), (306, 307, 319, 318), (303, 304, 316, 315), (310, 311, 323, 322), (329, 330, 342, 341), (312, 313, 325, 324), (319, 320, 332, 331), (316, 317, 329, 328), (323, 312, 324, 335), (313, 314, 326, 325), (320, 321, 333, 332), (317, 318, 330, 329), (314, 315, 327, 326), (321, 322, 334, 333), (318, 319, 331, 330), (315, 316, 328, 327), (344, 345, 357, 356), (326, 327, 339, 338), (333, 334, 346, 345), (330, 331, 343, 342), (327, 328, 340, 339), (334, 335, 347, 346), (324, 325, 337, 336), (331, 332, 344, 343), (328, 329, 341, 340), (335, 324, 336, 347), (325, 326, 338, 337), (332, 333, 345, 344), (349, 350, 362, 361), (341, 342, 354, 353), (338, 339, 351, 350), (345, 346, 358, 357), (342, 343, 355, 354), (339, 340, 352, 351), (346, 347, 359, 358), (336, 337, 349, 348), (343, 344, 356, 355), (340, 341, 353, 352), (347, 336, 348, 359), (337, 338, 350, 349), (371, 360, 372, 383), (356, 357, 369, 368), (353, 354, 366, 365), (350, 351, 363, 362), (357, 358, 370, 369), (354, 355, 367, 366), (351, 352, 364, 363), (358, 359, 371, 370), (348, 349, 361, 360), (355, 356, 368, 367), (352, 353, 365, 364), (359, 348, 360, 371), (376, 377, 389, 388), (361, 362, 374, 373), (368, 369, 381, 380), (365, 366, 378, 377), (362, 363, 375, 374), (369, 370, 382, 381), (366, 367, 379, 378), (363, 364, 376, 375), (370, 371, 383, 382), (360, 361, 373, 372), (367, 368, 380, 379), (364, 365, 377, 376), (388, 389, 401, 400), (383, 372, 384, 395), (373, 374, 386, 385), (380, 381, 393, 392), (377, 378, 390, 389), (374, 375, 387, 386), (381, 382, 394, 393), (378, 379, 391, 390), (375, 376, 388, 387), (382, 383, 395, 394), (372, 373, 385, 384), (379, 380, 392, 391), (396, 397, 398, 399, 400, 401, 402, 403, 404, 405, 406, 407), (395, 384, 396, 407), (385, 386, 398, 397), (392, 393, 405, 404), (389, 390, 402, 401), (386, 387, 399, 398), (393, 394, 406, 405), (390, 391, 403, 402), (387, 388, 400, 399), (394, 395, 407, 406), (384, 385, 397, 396), (391, 392, 404, 403)])
me_cylinder.polygons.foreach_set('use_smooth', [True] * 388)
_uv = me_cylinder.uv_layers.new(name='UVMap')
_uv.uv.foreach_set('vector', [1.0, 0.5, 1.0, 1.0, 0.9167, 1.0, 0.9167, 0.5, 0.9167, 0.5, 0.9167, 1.0, 0.8333, 1.0, 0.8333, 0.5, 0.8333, 0.5, 0.8333, 1.0, 0.75, 1.0, 0.75, 0.5, 0.75, 0.5, 0.75, 1.0, 0.6667, 1.0, 0.6667, 0.5, 0.6667, 0.5, 0.6667, 1.0, 0.5833, 1.0, 0.5833, 0.5, 0.5833, 0.5, 0.5833, 1.0, 0.5, 1.0, 0.5, 0.5, 0.5, 0.5, 0.5, 1.0, 0.4167, 1.0, 0.4167, 0.5, 0.4167, 0.5, 0.4167, 1.0, 0.3333, 1.0, 0.3333, 0.5, 0.3333, 0.5, 0.3333, 1.0, 0.25, 1.0, 0.25, 0.5, 0.25, 0.5, 0.25, 1.0, 0.1667, 1.0, 0.1667, 0.5, 0.37, 0.4578, 0.25, 0.49, 0.13, 0.4578, 0.04215, 0.37, 0.01, 0.25, 0.04215, 0.13, 0.13, 0.04215, 0.25, 0.01, 0.37, 0.04215, 0.4578, 0.13, 0.49, 0.25, 0.4578, 0.37, 0.1667, 0.5, 0.1667, 1.0, 0.08333, 1.0, 0.08333, 0.5, 0.08333, 0.5, 0.08333, 1.0, 7.451e-08, 1.0, 7.451e-08, 0.5, 0.5, 0.5, 0.4167, 0.5, 0.4167, 0.5, 0.5, 0.5, 0.8333, 0.5, 0.75, 0.5, 0.75, 0.5, 0.8333, 0.5, 0.5833, 0.5, 0.5, 0.5, 0.5, 0.5, 0.5833, 0.5, 0.6667, 0.5, 0.5833, 0.5, 0.5833, 0.5, 0.6667, 0.5, 0.75, 0.5, 0.6667, 0.5, 0.6667, 0.5, 0.75, 0.5, 0.08333, 0.5, 7.451e-08, 0.5, 7.451e-08, 0.5, 0.08333, 0.5, 1.0, 0.5, 0.9167, 0.5, 0.9167, 0.5, 1.0, 0.5, 0.8333, 0.5, 0.75, 0.5, 0.75, 0.5, 0.8333, 0.5, 0.1667, 0.5, 0.08333, 0.5, 0.08333, 0.5, 0.1667, 0.5, 0.9167, 0.5, 0.8333, 0.5, 0.8333, 0.5, 0.9167, 0.5, 0.25, 0.5, 0.1667, 0.5, 0.1667, 0.5, 0.25, 0.5, 0.3333, 0.5, 0.25, 0.5, 0.25, 0.5, 0.3333, 0.5, 0.4167, 0.5, 0.3333, 0.5, 0.3333, 0.5, 0.4167, 0.5, 0.5833, 0.5, 0.5, 0.5, 0.5, 0.5, 0.5833, 0.5, 0.25, 0.5, 0.1667, 0.5, 0.1667, 0.5, 0.25, 0.5, 0.5, 0.5, 0.4167, 0.5, 0.4167, 0.5, 0.5, 0.5, 0.75, 0.5, 0.6667, 0.5, 0.6667, 0.5, 0.75, 0.5, 0.1667, 0.5, 0.08333, 0.5, 0.08333, 0.5, 0.1667, 0.5, 1.0, 0.5, 0.9167, 0.5, 0.9167, 0.5, 1.0, 0.5, 0.4167, 0.5, 0.3333, 0.5, 0.3333, 0.5, 0.4167, 0.5, 0.6667, 0.5, 0.5833, 0.5, 0.5833, 0.5, 0.6667, 0.5, 0.08333, 0.5, 7.451e-08, 0.5, 7.451e-08, 0.5, 0.08333, 0.5, 0.9167, 0.5, 0.8333, 0.5, 0.8333, 0.5, 0.9167, 0.5, 0.3333, 0.5, 0.25, 0.5, 0.25, 0.5, 0.3333, 0.5, 0.5833, 0.5, 0.5, 0.5, 0.5, 0.5, 0.5833, 0.5, 0.5833, 0.5, 0.5, 0.5, 0.5, 0.5, 0.5833, 0.5, 0.8333, 0.5, 0.75, 0.5, 0.75, 0.5, 0.8333, 0.5, 0.25, 0.5, 0.1667, 0.5, 0.1667, 0.5, 0.25, 0.5, 0.5, 0.5, 0.4167, 0.5, 0.4167, 0.5, 0.5, 0.5, 0.75, 0.5, 0.6667, 0.5, 0.6667, 0.5, 0.75, 0.5, 0.1667, 0.5, 0.08333, 0.5, 0.08333, 0.5, 0.1667, 0.5, 1.0, 0.5, 0.9167, 0.5, 0.9167, 0.5, 1.0, 0.5, 0.4167, 0.5, 0.3333, 0.5, 0.3333, 0.5, 0.4167, 0.5, 0.6667, 0.5, 0.5833, 0.5, 0.5833, 0.5, 0.6667, 0.5, 0.08333, 0.5, 7.451e-08, 0.5, 7.451e-08, 0.5, 0.08333, 0.5, 0.9167, 0.5, 0.8333, 0.5, 0.8333, 0.5, 0.9167, 0.5, 0.3333, 0.5, 0.25, 0.5, 0.25, 0.5, 0.3333, 0.5, 0.6667, 0.5, 0.5833, 0.5, 0.5833, 0.5, 0.6667, 0.5, 0.8333, 0.5, 0.75, 0.5, 0.75, 0.5, 0.8333, 0.5, 0.25, 0.5, 0.1667, 0.5, 0.1667, 0.5, 0.25, 0.5, 0.5, 0.5, 0.4167, 0.5, 0.4167, 0.5, 0.5, 0.5, 0.75, 0.5, 0.6667, 0.5, 0.6667, 0.5, 0.75, 0.5, 0.1667, 0.5, 0.08333, 0.5, 0.08333, 0.5, 0.1667, 0.5, 1.0, 0.5, 0.9167, 0.5, 0.9167, 0.5, 1.0, 0.5, 0.4167, 0.5, 0.3333, 0.5, 0.3333, 0.5, 0.4167, 0.5, 0.6667, 0.5, 0.5833, 0.5, 0.5833, 0.5, 0.6667, 0.5, 0.08333, 0.5, 7.451e-08, 0.5, 7.451e-08, 0.5, 0.08333, 0.5, 0.9167, 0.5, 0.8333, 0.5, 0.8333, 0.5, 0.9167, 0.5, 0.3333, 0.5, 0.25, 0.5, 0.25, 0.5, 0.3333, 0.5, 0.6667, 0.5, 0.5833, 0.5, 0.5833, 0.5, 0.6667, 0.5, 0.08333, 0.5, 7.451e-08, 0.5, 7.451e-08, 0.5, 0.08333, 0.5, 0.9167, 0.5, 0.8333, 0.5, 0.8333, 0.5, 0.9167, 0.5, 0.3333, 0.5, 0.25, 0.5, 0.25, 0.5, 0.3333, 0.5, 0.5833, 0.5, 0.5, 0.5, 0.5, 0.5, 0.5833, 0.5, 0.8333, 0.5, 0.75, 0.5, 0.75, 0.5, 0.8333, 0.5, 0.25, 0.5, 0.1667, 0.5, 0.1667, 0.5, 0.25, 0.5, 0.5, 0.5, 0.4167, 0.5, 0.4167, 0.5, 0.5, 0.5, 0.75, 0.5, 0.6667, 0.5, 0.6667, 0.5, 0.75, 0.5, 0.1667, 0.5, 0.08333, 0.5, 0.08333, 0.5, 0.1667, 0.5, 1.0, 0.5, 0.9167, 0.5, 0.9167, 0.5, 1.0, 0.5, 0.4167, 0.5, 0.3333, 0.5, 0.3333, 0.5, 0.4167, 0.5, 0.4167, 0.5, 0.3333, 0.5, 0.3333, 0.5, 0.4167, 0.5, 0.08333, 0.5, 7.451e-08, 0.5, 7.451e-08, 0.5, 0.08333, 0.5, 0.9167, 0.5, 0.8333, 0.5, 0.8333, 0.5, 0.9167, 0.5, 0.3333, 0.5, 0.25, 0.5, 0.25, 0.5, 0.3333, 0.5, 0.5833, 0.5, 0.5, 0.5, 0.5, 0.5, 0.5833, 0.5, 0.8333, 0.5, 0.75, 0.5, 0.75, 0.5, 0.8333, 0.5, 0.25, 0.5, 0.1667, 0.5, 0.1667, 0.5, 0.25, 0.5, 0.5, 0.5, 0.4167, 0.5, 0.4167, 0.5, 0.5, 0.5, 0.75, 0.5, 0.6667, 0.5, 0.6667, 0.5, 0.75, 0.5, 0.1667, 0.5, 0.08333, 0.5, 0.08333, 0.5, 0.1667, 0.5, 1.0, 0.5, 0.9167, 0.5, 0.9167, 0.5, 1.0, 0.5, 0.4167, 0.5, 0.3333, 0.5, 0.3333, 0.5, 0.4167, 0.5, 1.0, 0.5, 0.9167, 0.5, 0.9167, 0.5, 1.0, 0.5, 0.6667, 0.5, 0.5833, 0.5, 0.5833, 0.5, 0.6667, 0.5, 0.08333, 0.5, 7.451e-08, 0.5, 7.451e-08, 0.5, 0.08333, 0.5, 0.9167, 0.5, 0.8333, 0.5, 0.8333, 0.5, 0.9167, 0.5, 0.3333, 0.5, 0.25, 0.5, 0.25, 0.5, 0.3333, 0.5, 0.5833, 0.5, 0.5, 0.5, 0.5, 0.5, 0.5833, 0.5, 0.8333, 0.5, 0.75, 0.5, 0.75, 0.5, 0.8333, 0.5, 0.25, 0.5, 0.1667, 0.5, 0.1667, 0.5, 0.25, 0.5, 0.5, 0.5, 0.4167, 0.5, 0.4167, 0.5, 0.5, 0.5, 0.75, 0.5, 0.6667, 0.5, 0.6667, 0.5, 0.75, 0.5, 0.1667, 0.5, 0.08333, 0.5, 0.08333, 0.5, 0.1667, 0.5, 1.0, 0.5, 0.9167, 0.5, 0.9167, 0.5, 1.0, 0.5, 0.1667, 0.5, 0.08333, 0.5, 0.08333, 0.5, 0.1667, 0.5, 0.4167, 0.5, 0.3333, 0.5, 0.3333, 0.5, 0.4167, 0.5, 0.6667, 0.5, 0.5833, 0.5, 0.5833, 0.5, 0.6667, 0.5, 0.08333, 0.5, 7.451e-08, 0.5, 7.451e-08, 0.5, 0.08333, 0.5, 0.9167, 0.5, 0.8333, 0.5, 0.8333, 0.5, 0.9167, 0.5, 0.3333, 0.5, 0.25, 0.5, 0.25, 0.5, 0.3333, 0.5, 0.5833, 0.5, 0.5, 0.5, 0.5, 0.5, 0.5833, 0.5, 0.8333, 0.5, 0.75, 0.5, 0.75, 0.5, 0.8333, 0.5, 0.25, 0.5, 0.1667, 0.5, 0.1667, 0.5, 0.25, 0.5, 0.5, 0.5, 0.4167, 0.5, 0.4167, 0.5, 0.5, 0.5, 0.75, 0.5, 0.6667, 0.5, 0.6667, 0.5, 0.75, 0.5, 0.1667, 0.5, 0.08333, 0.5, 0.08333, 0.5, 0.1667, 0.5, 0.5833, 0.5, 0.5, 0.5, 0.5, 0.5, 0.5833, 0.5, 1.0, 0.5, 0.9167, 0.5, 0.9167, 0.5, 1.0, 0.5, 0.4167, 0.5, 0.3333, 0.5, 0.3333, 0.5, 0.4167, 0.5, 0.6667, 0.5, 0.5833, 0.5, 0.5833, 0.5, 0.6667, 0.5, 0.08333, 0.5, 7.451e-08, 0.5, 7.451e-08, 0.5, 0.08333, 0.5, 0.9167, 0.5, 0.8333, 0.5, 0.8333, 0.5, 0.9167, 0.5, 0.3333, 0.5, 0.25, 0.5, 0.25, 0.5, 0.3333, 0.5, 0.5833, 0.5, 0.5, 0.5, 0.5, 0.5, 0.5833, 0.5, 0.8333, 0.5, 0.75, 0.5, 0.75, 0.5, 0.8333, 0.5, 0.25, 0.5, 0.1667, 0.5, 0.1667, 0.5, 0.25, 0.5, 0.5, 0.5, 0.4167, 0.5, 0.4167, 0.5, 0.5, 0.5, 0.75, 0.5, 0.6667, 0.5, 0.6667, 0.5, 0.75, 0.5, 0.3333, 0.5, 0.25, 0.5, 0.25, 0.5, 0.3333, 0.5, 0.8333, 0.5, 0.75, 0.5, 0.75, 0.5, 0.8333, 0.5, 0.25, 0.5, 0.1667, 0.5, 0.1667, 0.5, 0.25, 0.5, 0.5, 0.5, 0.4167, 0.5, 0.4167, 0.5, 0.5, 0.5, 0.75, 0.5, 0.6667, 0.5, 0.6667, 0.5, 0.75, 0.5, 0.1667, 0.5, 0.08333, 0.5, 0.08333, 0.5, 0.1667, 0.5, 1.0, 0.5, 0.9167, 0.5, 0.9167, 0.5, 1.0, 0.5, 0.4167, 0.5, 0.3333, 0.5, 0.3333, 0.5, 0.4167, 0.5, 0.6667, 0.5, 0.5833, 0.5, 0.5833, 0.5, 0.6667, 0.5, 0.08333, 0.5, 7.451e-08, 0.5, 7.451e-08, 0.5, 0.08333, 0.5, 0.9167, 0.5, 0.8333, 0.5, 0.8333, 0.5, 0.9167, 0.5, 0.3333, 0.5, 0.25, 0.5, 0.25, 0.5, 0.3333, 0.5, 0.9167, 0.5, 0.8333, 0.5, 0.8333, 0.5, 0.9167, 0.5, 0.5833, 0.5, 0.5, 0.5, 0.5, 0.5, 0.5833, 0.5, 0.8333, 0.5, 0.75, 0.5, 0.75, 0.5, 0.8333, 0.5, 0.25, 0.5, 0.1667, 0.5, 0.1667, 0.5, 0.25, 0.5, 0.5, 0.5, 0.4167, 0.5, 0.4167, 0.5, 0.5, 0.5, 0.75, 0.5, 0.6667, 0.5, 0.6667, 0.5, 0.75, 0.5, 0.1667, 0.5, 0.08333, 0.5, 0.08333, 0.5, 0.1667, 0.5, 1.0, 0.5, 0.9167, 0.5, 0.9167, 0.5, 1.0, 0.5, 0.4167, 0.5, 0.3333, 0.5, 0.3333, 0.5, 0.4167, 0.5, 0.6667, 0.5, 0.5833, 0.5, 0.5833, 0.5, 0.6667, 0.5, 0.08333, 0.5, 7.451e-08, 0.5, 7.451e-08, 0.5, 0.08333, 0.5, 0.9167, 0.5, 0.8333, 0.5, 0.8333, 0.5, 0.9167, 0.5, 0.08333, 0.5, 7.451e-08, 0.5, 7.451e-08, 0.5, 0.08333, 0.5, 0.3333, 0.5, 0.25, 0.5, 0.25, 0.5, 0.3333, 0.5, 0.5833, 0.5, 0.5, 0.5, 0.5, 0.5, 0.5833, 0.5, 0.8333, 0.5, 0.75, 0.5, 0.75, 0.5, 0.8333, 0.5, 0.25, 0.5, 0.1667, 0.5, 0.1667, 0.5, 0.25, 0.5, 0.5, 0.5, 0.4167, 0.5, 0.4167, 0.5, 0.5, 0.5, 0.75, 0.5, 0.6667, 0.5, 0.6667, 0.5, 0.75, 0.5, 0.1667, 0.5, 0.08333, 0.5, 0.08333, 0.5, 0.1667, 0.5, 1.0, 0.5, 0.9167, 0.5, 0.9167, 0.5, 1.0, 0.5, 0.4167, 0.5, 0.3333, 0.5, 0.3333, 0.5, 0.4167, 0.5, 0.6667, 0.5, 0.5833, 0.5, 0.5833, 0.5, 0.6667, 0.5, 0.08333, 0.5, 7.451e-08, 0.5, 7.451e-08, 0.5, 0.08333, 0.5, 0.6667, 0.5, 0.5833, 0.5, 0.5833, 0.5, 0.6667, 0.5, 0.9167, 0.5, 0.8333, 0.5, 0.8333, 0.5, 0.9167, 0.5, 0.3333, 0.5, 0.25, 0.5, 0.25, 0.5, 0.3333, 0.5, 0.5833, 0.5, 0.5, 0.5, 0.5, 0.5, 0.5833, 0.5, 0.8333, 0.5, 0.75, 0.5, 0.75, 0.5, 0.8333, 0.5, 0.25, 0.5, 0.1667, 0.5, 0.1667, 0.5, 0.25, 0.5, 0.5, 0.5, 0.4167, 0.5, 0.4167, 0.5, 0.5, 0.5, 0.75, 0.5, 0.6667, 0.5, 0.6667, 0.5, 0.75, 0.5, 0.1667, 0.5, 0.08333, 0.5, 0.08333, 0.5, 0.1667, 0.5, 1.0, 0.5, 0.9167, 0.5, 0.9167, 0.5, 1.0, 0.5, 0.4167, 0.5, 0.3333, 0.5, 0.3333, 0.5, 0.4167, 0.5, 0.6667, 0.5, 0.5833, 0.5, 0.5833, 0.5, 0.6667, 0.5, 0.6667, 0.5, 0.5833, 0.5, 0.5833, 0.5, 0.6667, 0.5, 0.08333, 0.5, 7.451e-08, 0.5, 7.451e-08, 0.5, 0.08333, 0.5, 0.9167, 0.5, 0.8333, 0.5, 0.8333, 0.5, 0.9167, 0.5, 0.3333, 0.5, 0.25, 0.5, 0.25, 0.5, 0.3333, 0.5, 0.5833, 0.5, 0.5, 0.5, 0.5, 0.5, 0.5833, 0.5, 0.8333, 0.5, 0.75, 0.5, 0.75, 0.5, 0.8333, 0.5, 0.25, 0.5, 0.1667, 0.5, 0.1667, 0.5, 0.25, 0.5, 0.5, 0.5, 0.4167, 0.5, 0.4167, 0.5, 0.5, 0.5, 0.75, 0.5, 0.6667, 0.5, 0.6667, 0.5, 0.75, 0.5, 0.1667, 0.5, 0.08333, 0.5, 0.08333, 0.5, 0.1667, 0.5, 1.0, 0.5, 0.9167, 0.5, 0.9167, 0.5, 1.0, 0.5, 0.4167, 0.5, 0.3333, 0.5, 0.3333, 0.5, 0.4167, 0.5, 0.75, 0.49, 0.87, 0.4578, 0.9578, 0.37, 0.99, 0.25, 0.9578, 0.13, 0.87, 0.04215, 0.75, 0.01, 0.63, 0.04215, 0.5422, 0.13, 0.51, 0.25, 0.5422, 0.37, 0.63, 0.4578, 0.08333, 0.5, 7.451e-08, 0.5, 7.451e-08, 0.5, 0.08333, 0.5, 0.9167, 0.5, 0.8333, 0.5, 0.8333, 0.5, 0.9167, 0.5, 0.3333, 0.5, 0.25, 0.5, 0.25, 0.5, 0.3333, 0.5, 0.5833, 0.5, 0.5, 0.5, 0.5, 0.5, 0.5833, 0.5, 0.8333, 0.5, 0.75, 0.5, 0.75, 0.5, 0.8333, 0.5, 0.25, 0.5, 0.1667, 0.5, 0.1667, 0.5, 0.25, 0.5, 0.5, 0.5, 0.4167, 0.5, 0.4167, 0.5, 0.5, 0.5, 0.75, 0.5, 0.6667, 0.5, 0.6667, 0.5, 0.75, 0.5, 0.1667, 0.5, 0.08333, 0.5, 0.08333, 0.5, 0.1667, 0.5, 1.0, 0.5, 0.9167, 0.5, 0.9167, 0.5, 1.0, 0.5, 0.4167, 0.5, 0.3333, 0.5, 0.3333, 0.5, 0.4167, 0.5, 1.0, 0.5, 1.0, 1.0, 0.9167, 1.0, 0.9167, 0.5, 0.9167, 0.5, 0.9167, 1.0, 0.8333, 1.0, 0.8333, 0.5, 0.8333, 0.5, 0.8333, 1.0, 0.75, 1.0, 0.75, 0.5, 0.75, 0.5, 0.75, 1.0, 0.6667, 1.0, 0.6667, 0.5, 0.6667, 0.5, 0.6667, 1.0, 0.5833, 1.0, 0.5833, 0.5, 0.5833, 0.5, 0.5833, 1.0, 0.5, 1.0, 0.5, 0.5, 0.5, 0.5, 0.5, 1.0, 0.4167, 1.0, 0.4167, 0.5, 0.4167, 0.5, 0.4167, 1.0, 0.3333, 1.0, 0.3333, 0.5, 0.3333, 0.5, 0.3333, 1.0, 0.25, 1.0, 0.25, 0.5, 0.25, 0.5, 0.25, 1.0, 0.1667, 1.0, 0.1667, 0.5, 0.37, 0.4578, 0.25, 0.49, 0.13, 0.4578, 0.04215, 0.37, 0.01, 0.25, 0.04215, 0.13, 0.13, 0.04215, 0.25, 0.01, 0.37, 0.04215, 0.4578, 0.13, 0.49, 0.25, 0.4578, 0.37, 0.1667, 0.5, 0.1667, 1.0, 0.08333, 1.0, 0.08333, 0.5, 0.08333, 0.5, 0.08333, 1.0, 7.451e-08, 1.0, 7.451e-08, 0.5, 0.5, 0.5, 0.4167, 0.5, 0.4167, 0.5, 0.5, 0.5, 0.8333, 0.5, 0.75, 0.5, 0.75, 0.5, 0.8333, 0.5, 0.5833, 0.5, 0.5, 0.5, 0.5, 0.5, 0.5833, 0.5, 0.6667, 0.5, 0.5833, 0.5, 0.5833, 0.5, 0.6667, 0.5, 0.75, 0.5, 0.6667, 0.5, 0.6667, 0.5, 0.75, 0.5, 0.08333, 0.5, 7.451e-08, 0.5, 7.451e-08, 0.5, 0.08333, 0.5, 1.0, 0.5, 0.9167, 0.5, 0.9167, 0.5, 1.0, 0.5, 0.8333, 0.5, 0.75, 0.5, 0.75, 0.5, 0.8333, 0.5, 0.1667, 0.5, 0.08333, 0.5, 0.08333, 0.5, 0.1667, 0.5, 0.9167, 0.5, 0.8333, 0.5, 0.8333, 0.5, 0.9167, 0.5, 0.25, 0.5, 0.1667, 0.5, 0.1667, 0.5, 0.25, 0.5, 0.3333, 0.5, 0.25, 0.5, 0.25, 0.5, 0.3333, 0.5, 0.4167, 0.5, 0.3333, 0.5, 0.3333, 0.5, 0.4167, 0.5, 0.5833, 0.5, 0.5, 0.5, 0.5, 0.5, 0.5833, 0.5, 0.25, 0.5, 0.1667, 0.5, 0.1667, 0.5, 0.25, 0.5, 0.5, 0.5, 0.4167, 0.5, 0.4167, 0.5, 0.5, 0.5, 0.75, 0.5, 0.6667, 0.5, 0.6667, 0.5, 0.75, 0.5, 0.1667, 0.5, 0.08333, 0.5, 0.08333, 0.5, 0.1667, 0.5, 1.0, 0.5, 0.9167, 0.5, 0.9167, 0.5, 1.0, 0.5, 0.4167, 0.5, 0.3333, 0.5, 0.3333, 0.5, 0.4167, 0.5, 0.6667, 0.5, 0.5833, 0.5, 0.5833, 0.5, 0.6667, 0.5, 0.08333, 0.5, 7.451e-08, 0.5, 7.451e-08, 0.5, 0.08333, 0.5, 0.9167, 0.5, 0.8333, 0.5, 0.8333, 0.5, 0.9167, 0.5, 0.3333, 0.5, 0.25, 0.5, 0.25, 0.5, 0.3333, 0.5, 0.5833, 0.5, 0.5, 0.5, 0.5, 0.5, 0.5833, 0.5, 0.5833, 0.5, 0.5, 0.5, 0.5, 0.5, 0.5833, 0.5, 0.8333, 0.5, 0.75, 0.5, 0.75, 0.5, 0.8333, 0.5, 0.25, 0.5, 0.1667, 0.5, 0.1667, 0.5, 0.25, 0.5, 0.5, 0.5, 0.4167, 0.5, 0.4167, 0.5, 0.5, 0.5, 0.75, 0.5, 0.6667, 0.5, 0.6667, 0.5, 0.75, 0.5, 0.1667, 0.5, 0.08333, 0.5, 0.08333, 0.5, 0.1667, 0.5, 1.0, 0.5, 0.9167, 0.5, 0.9167, 0.5, 1.0, 0.5, 0.4167, 0.5, 0.3333, 0.5, 0.3333, 0.5, 0.4167, 0.5, 0.6667, 0.5, 0.5833, 0.5, 0.5833, 0.5, 0.6667, 0.5, 0.08333, 0.5, 7.451e-08, 0.5, 7.451e-08, 0.5, 0.08333, 0.5, 0.9167, 0.5, 0.8333, 0.5, 0.8333, 0.5, 0.9167, 0.5, 0.3333, 0.5, 0.25, 0.5, 0.25, 0.5, 0.3333, 0.5, 0.6667, 0.5, 0.5833, 0.5, 0.5833, 0.5, 0.6667, 0.5, 0.8333, 0.5, 0.75, 0.5, 0.75, 0.5, 0.8333, 0.5, 0.25, 0.5, 0.1667, 0.5, 0.1667, 0.5, 0.25, 0.5, 0.5, 0.5, 0.4167, 0.5, 0.4167, 0.5, 0.5, 0.5, 0.75, 0.5, 0.6667, 0.5, 0.6667, 0.5, 0.75, 0.5, 0.1667, 0.5, 0.08333, 0.5, 0.08333, 0.5, 0.1667, 0.5, 1.0, 0.5, 0.9167, 0.5, 0.9167, 0.5, 1.0, 0.5, 0.4167, 0.5, 0.3333, 0.5, 0.3333, 0.5, 0.4167, 0.5, 0.6667, 0.5, 0.5833, 0.5, 0.5833, 0.5, 0.6667, 0.5, 0.08333, 0.5, 7.451e-08, 0.5, 7.451e-08, 0.5, 0.08333, 0.5, 0.9167, 0.5, 0.8333, 0.5, 0.8333, 0.5, 0.9167, 0.5, 0.3333, 0.5, 0.25, 0.5, 0.25, 0.5, 0.3333, 0.5, 0.6667, 0.5, 0.5833, 0.5, 0.5833, 0.5, 0.6667, 0.5, 0.08333, 0.5, 7.451e-08, 0.5, 7.451e-08, 0.5, 0.08333, 0.5, 0.9167, 0.5, 0.8333, 0.5, 0.8333, 0.5, 0.9167, 0.5, 0.3333, 0.5, 0.25, 0.5, 0.25, 0.5, 0.3333, 0.5, 0.5833, 0.5, 0.5, 0.5, 0.5, 0.5, 0.5833, 0.5, 0.8333, 0.5, 0.75, 0.5, 0.75, 0.5, 0.8333, 0.5, 0.25, 0.5, 0.1667, 0.5, 0.1667, 0.5, 0.25, 0.5, 0.5, 0.5, 0.4167, 0.5, 0.4167, 0.5, 0.5, 0.5, 0.75, 0.5, 0.6667, 0.5, 0.6667, 0.5, 0.75, 0.5, 0.1667, 0.5, 0.08333, 0.5, 0.08333, 0.5, 0.1667, 0.5, 1.0, 0.5, 0.9167, 0.5, 0.9167, 0.5, 1.0, 0.5, 0.4167, 0.5, 0.3333, 0.5, 0.3333, 0.5, 0.4167, 0.5, 0.4167, 0.5, 0.3333, 0.5, 0.3333, 0.5, 0.4167, 0.5, 0.08333, 0.5, 7.451e-08, 0.5, 7.451e-08, 0.5, 0.08333, 0.5, 0.9167, 0.5, 0.8333, 0.5, 0.8333, 0.5, 0.9167, 0.5, 0.3333, 0.5, 0.25, 0.5, 0.25, 0.5, 0.3333, 0.5, 0.5833, 0.5, 0.5, 0.5, 0.5, 0.5, 0.5833, 0.5, 0.8333, 0.5, 0.75, 0.5, 0.75, 0.5, 0.8333, 0.5, 0.25, 0.5, 0.1667, 0.5, 0.1667, 0.5, 0.25, 0.5, 0.5, 0.5, 0.4167, 0.5, 0.4167, 0.5, 0.5, 0.5, 0.75, 0.5, 0.6667, 0.5, 0.6667, 0.5, 0.75, 0.5, 0.1667, 0.5, 0.08333, 0.5, 0.08333, 0.5, 0.1667, 0.5, 1.0, 0.5, 0.9167, 0.5, 0.9167, 0.5, 1.0, 0.5, 0.4167, 0.5, 0.3333, 0.5, 0.3333, 0.5, 0.4167, 0.5, 1.0, 0.5, 0.9167, 0.5, 0.9167, 0.5, 1.0, 0.5, 0.6667, 0.5, 0.5833, 0.5, 0.5833, 0.5, 0.6667, 0.5, 0.08333, 0.5, 7.451e-08, 0.5, 7.451e-08, 0.5, 0.08333, 0.5, 0.9167, 0.5, 0.8333, 0.5, 0.8333, 0.5, 0.9167, 0.5, 0.3333, 0.5, 0.25, 0.5, 0.25, 0.5, 0.3333, 0.5, 0.5833, 0.5, 0.5, 0.5, 0.5, 0.5, 0.5833, 0.5, 0.8333, 0.5, 0.75, 0.5, 0.75, 0.5, 0.8333, 0.5, 0.25, 0.5, 0.1667, 0.5, 0.1667, 0.5, 0.25, 0.5, 0.5, 0.5, 0.4167, 0.5, 0.4167, 0.5, 0.5, 0.5, 0.75, 0.5, 0.6667, 0.5, 0.6667, 0.5, 0.75, 0.5, 0.1667, 0.5, 0.08333, 0.5, 0.08333, 0.5, 0.1667, 0.5, 1.0, 0.5, 0.9167, 0.5, 0.9167, 0.5, 1.0, 0.5, 0.1667, 0.5, 0.08333, 0.5, 0.08333, 0.5, 0.1667, 0.5, 0.4167, 0.5, 0.3333, 0.5, 0.3333, 0.5, 0.4167, 0.5, 0.6667, 0.5, 0.5833, 0.5, 0.5833, 0.5, 0.6667, 0.5, 0.08333, 0.5, 7.451e-08, 0.5, 7.451e-08, 0.5, 0.08333, 0.5, 0.9167, 0.5, 0.8333, 0.5, 0.8333, 0.5, 0.9167, 0.5, 0.3333, 0.5, 0.25, 0.5, 0.25, 0.5, 0.3333, 0.5, 0.5833, 0.5, 0.5, 0.5, 0.5, 0.5, 0.5833, 0.5, 0.8333, 0.5, 0.75, 0.5, 0.75, 0.5, 0.8333, 0.5, 0.25, 0.5, 0.1667, 0.5, 0.1667, 0.5, 0.25, 0.5, 0.5, 0.5, 0.4167, 0.5, 0.4167, 0.5, 0.5, 0.5, 0.75, 0.5, 0.6667, 0.5, 0.6667, 0.5, 0.75, 0.5, 0.1667, 0.5, 0.08333, 0.5, 0.08333, 0.5, 0.1667, 0.5, 0.5833, 0.5, 0.5, 0.5, 0.5, 0.5, 0.5833, 0.5, 1.0, 0.5, 0.9167, 0.5, 0.9167, 0.5, 1.0, 0.5, 0.4167, 0.5, 0.3333, 0.5, 0.3333, 0.5, 0.4167, 0.5, 0.6667, 0.5, 0.5833, 0.5, 0.5833, 0.5, 0.6667, 0.5, 0.08333, 0.5, 7.451e-08, 0.5, 7.451e-08, 0.5, 0.08333, 0.5, 0.9167, 0.5, 0.8333, 0.5, 0.8333, 0.5, 0.9167, 0.5, 0.3333, 0.5, 0.25, 0.5, 0.25, 0.5, 0.3333, 0.5, 0.5833, 0.5, 0.5, 0.5, 0.5, 0.5, 0.5833, 0.5, 0.8333, 0.5, 0.75, 0.5, 0.75, 0.5, 0.8333, 0.5, 0.25, 0.5, 0.1667, 0.5, 0.1667, 0.5, 0.25, 0.5, 0.5, 0.5, 0.4167, 0.5, 0.4167, 0.5, 0.5, 0.5, 0.75, 0.5, 0.6667, 0.5, 0.6667, 0.5, 0.75, 0.5, 0.3333, 0.5, 0.25, 0.5, 0.25, 0.5, 0.3333, 0.5, 0.8333, 0.5, 0.75, 0.5, 0.75, 0.5, 0.8333, 0.5, 0.25, 0.5, 0.1667, 0.5, 0.1667, 0.5, 0.25, 0.5, 0.5, 0.5, 0.4167, 0.5, 0.4167, 0.5, 0.5, 0.5, 0.75, 0.5, 0.6667, 0.5, 0.6667, 0.5, 0.75, 0.5, 0.1667, 0.5, 0.08333, 0.5, 0.08333, 0.5, 0.1667, 0.5, 1.0, 0.5, 0.9167, 0.5, 0.9167, 0.5, 1.0, 0.5, 0.4167, 0.5, 0.3333, 0.5, 0.3333, 0.5, 0.4167, 0.5, 0.6667, 0.5, 0.5833, 0.5, 0.5833, 0.5, 0.6667, 0.5, 0.08333, 0.5, 7.451e-08, 0.5, 7.451e-08, 0.5, 0.08333, 0.5, 0.9167, 0.5, 0.8333, 0.5, 0.8333, 0.5, 0.9167, 0.5, 0.3333, 0.5, 0.25, 0.5, 0.25, 0.5, 0.3333, 0.5, 0.9167, 0.5, 0.8333, 0.5, 0.8333, 0.5, 0.9167, 0.5, 0.5833, 0.5, 0.5, 0.5, 0.5, 0.5, 0.5833, 0.5, 0.8333, 0.5, 0.75, 0.5, 0.75, 0.5, 0.8333, 0.5, 0.25, 0.5, 0.1667, 0.5, 0.1667, 0.5, 0.25, 0.5, 0.5, 0.5, 0.4167, 0.5, 0.4167, 0.5, 0.5, 0.5, 0.75, 0.5, 0.6667, 0.5, 0.6667, 0.5, 0.75, 0.5, 0.1667, 0.5, 0.08333, 0.5, 0.08333, 0.5, 0.1667, 0.5, 1.0, 0.5, 0.9167, 0.5, 0.9167, 0.5, 1.0, 0.5, 0.4167, 0.5, 0.3333, 0.5, 0.3333, 0.5, 0.4167, 0.5, 0.6667, 0.5, 0.5833, 0.5, 0.5833, 0.5, 0.6667, 0.5, 0.08333, 0.5, 7.451e-08, 0.5, 7.451e-08, 0.5, 0.08333, 0.5, 0.9167, 0.5, 0.8333, 0.5, 0.8333, 0.5, 0.9167, 0.5, 0.08333, 0.5, 7.451e-08, 0.5, 7.451e-08, 0.5, 0.08333, 0.5, 0.3333, 0.5, 0.25, 0.5, 0.25, 0.5, 0.3333, 0.5, 0.5833, 0.5, 0.5, 0.5, 0.5, 0.5, 0.5833, 0.5, 0.8333, 0.5, 0.75, 0.5, 0.75, 0.5, 0.8333, 0.5, 0.25, 0.5, 0.1667, 0.5, 0.1667, 0.5, 0.25, 0.5, 0.5, 0.5, 0.4167, 0.5, 0.4167, 0.5, 0.5, 0.5, 0.75, 0.5, 0.6667, 0.5, 0.6667, 0.5, 0.75, 0.5, 0.1667, 0.5, 0.08333, 0.5, 0.08333, 0.5, 0.1667, 0.5, 1.0, 0.5, 0.9167, 0.5, 0.9167, 0.5, 1.0, 0.5, 0.4167, 0.5, 0.3333, 0.5, 0.3333, 0.5, 0.4167, 0.5, 0.6667, 0.5, 0.5833, 0.5, 0.5833, 0.5, 0.6667, 0.5, 0.08333, 0.5, 7.451e-08, 0.5, 7.451e-08, 0.5, 0.08333, 0.5, 0.6667, 0.5, 0.5833, 0.5, 0.5833, 0.5, 0.6667, 0.5, 0.9167, 0.5, 0.8333, 0.5, 0.8333, 0.5, 0.9167, 0.5, 0.3333, 0.5, 0.25, 0.5, 0.25, 0.5, 0.3333, 0.5, 0.5833, 0.5, 0.5, 0.5, 0.5, 0.5, 0.5833, 0.5, 0.8333, 0.5, 0.75, 0.5, 0.75, 0.5, 0.8333, 0.5, 0.25, 0.5, 0.1667, 0.5, 0.1667, 0.5, 0.25, 0.5, 0.5, 0.5, 0.4167, 0.5, 0.4167, 0.5, 0.5, 0.5, 0.75, 0.5, 0.6667, 0.5, 0.6667, 0.5, 0.75, 0.5, 0.1667, 0.5, 0.08333, 0.5, 0.08333, 0.5, 0.1667, 0.5, 1.0, 0.5, 0.9167, 0.5, 0.9167, 0.5, 1.0, 0.5, 0.4167, 0.5, 0.3333, 0.5, 0.3333, 0.5, 0.4167, 0.5, 0.6667, 0.5, 0.5833, 0.5, 0.5833, 0.5, 0.6667, 0.5, 0.6667, 0.5, 0.5833, 0.5, 0.5833, 0.5, 0.6667, 0.5, 0.08333, 0.5, 7.451e-08, 0.5, 7.451e-08, 0.5, 0.08333, 0.5, 0.9167, 0.5, 0.8333, 0.5, 0.8333, 0.5, 0.9167, 0.5, 0.3333, 0.5, 0.25, 0.5, 0.25, 0.5, 0.3333, 0.5, 0.5833, 0.5, 0.5, 0.5, 0.5, 0.5, 0.5833, 0.5, 0.8333, 0.5, 0.75, 0.5, 0.75, 0.5, 0.8333, 0.5, 0.25, 0.5, 0.1667, 0.5, 0.1667, 0.5, 0.25, 0.5, 0.5, 0.5, 0.4167, 0.5, 0.4167, 0.5, 0.5, 0.5, 0.75, 0.5, 0.6667, 0.5, 0.6667, 0.5, 0.75, 0.5, 0.1667, 0.5, 0.08333, 0.5, 0.08333, 0.5, 0.1667, 0.5, 1.0, 0.5, 0.9167, 0.5, 0.9167, 0.5, 1.0, 0.5, 0.4167, 0.5, 0.3333, 0.5, 0.3333, 0.5, 0.4167, 0.5, 0.75, 0.49, 0.87, 0.4578, 0.9578, 0.37, 0.99, 0.25, 0.9578, 0.13, 0.87, 0.04215, 0.75, 0.01, 0.63, 0.04215, 0.5422, 0.13, 0.51, 0.25, 0.5422, 0.37, 0.63, 0.4578, 0.08333, 0.5, 7.451e-08, 0.5, 7.451e-08, 0.5, 0.08333, 0.5, 0.9167, 0.5, 0.8333, 0.5, 0.8333, 0.5, 0.9167, 0.5, 0.3333, 0.5, 0.25, 0.5, 0.25, 0.5, 0.3333, 0.5, 0.5833, 0.5, 0.5, 0.5, 0.5, 0.5, 0.5833, 0.5, 0.8333, 0.5, 0.75, 0.5, 0.75, 0.5, 0.8333, 0.5, 0.25, 0.5, 0.1667, 0.5, 0.1667, 0.5, 0.25, 0.5, 0.5, 0.5, 0.4167, 0.5, 0.4167, 0.5, 0.5, 0.5, 0.75, 0.5, 0.6667, 0.5, 0.6667, 0.5, 0.75, 0.5, 0.1667, 0.5, 0.08333, 0.5, 0.08333, 0.5, 0.1667, 0.5, 1.0, 0.5, 0.9167, 0.5, 0.9167, 0.5, 1.0, 0.5, 0.4167, 0.5, 0.3333, 0.5, 0.3333, 0.5, 0.4167, 0.5])
me_cylinder.update()
me_cylinder_007 = bpy.data.meshes.new('Cylinder.007')
me_cylinder_007.from_pydata([(0.0, 1.0, -1.0), (0.0, 1.0, 0.9065), (0.7071, 0.7071, -1.0), (0.7071, 0.7071, 0.9065), (1.0, 0.0, -1.0), (1.0, 0.0, 0.9065), (0.7071, -0.7071, -1.0), (0.7071, -0.7071, 0.9065), (0.0, -1.0, -1.0), (0.0, -1.0, 0.9065), (-0.7071, -0.7071, -1.0), (-0.7071, -0.7071, 0.9065), (-1.0, 0.0, -1.0), (-1.0, 0.0, 0.9065), (-0.7071, 0.7071, -1.0), (-0.7071, 0.7071, 0.9065), (0.03666, 1.0, -1.265), (0.7201, 0.7071, -1.083), (1.003, 0.0, -1.008), (0.7201, -0.7071, -1.083), (0.03666, -1.0, -1.265), (-0.6468, -0.7071, -1.446), (-0.9298, 0.0, -1.521), (-0.6468, 0.7071, -1.446), (0.14, 1.0, -1.511), (0.7539, 0.7071, -1.16), (1.008, 0.0, -1.015), (0.7539, -0.7071, -1.16), (0.14, -1.0, -1.511), (-0.4739, -0.7071, -1.862), (-0.7282, 0.0, -2.007), (-0.4739, 0.7071, -1.862), (0.3031, 1.0, -1.722), (0.8064, 0.7071, -1.226), (1.015, 0.0, -1.02), (0.8064, -0.7071, -1.226), (0.3031, -1.0, -1.722), (-0.2002, -0.7071, -2.219), (-0.4087, 0.0, -2.425), (-0.2002, 0.7071, -2.219), (0.515, 1.0, -1.885), (0.8739, 0.7071, -1.276), (1.023, 0.0, -1.023), (0.8739, -0.7071, -1.276), (0.515, -1.0, -1.885), (0.1561, -0.7071, -2.494), (0.007396, 0.0, -2.746), (0.1561, 0.7071, -2.494), (0.7615, 1.0, -1.988), (0.9521, 0.7071, -1.307), (1.031, 0.0, -1.025), (0.9521, -0.7071, -1.307), (0.7615, -1.0, -1.988), (0.571, -0.7071, -2.669), (0.4921, 0.0, -2.951), (0.571, 0.7071, -2.669), (1.026, 1.0, -2.024), (1.036, 0.7071, -1.317), (1.039, 0.0, -1.024), (1.036, -0.7071, -1.317), (1.026, -1.0, -2.024), (1.017, -0.7071, -2.731), (1.013, 0.0, -3.023), (1.017, 0.7071, -2.731), (2.832, 0.8325, -2.047), (2.84, 0.5886, -1.459), (2.843, -2.359e-07, -1.215), (2.84, -0.5886, -1.459), (2.832, -0.8325, -2.047), (2.824, -0.5886, -2.636), (2.821, -2.359e-07, -2.88), (2.824, 0.5886, -2.636), (4.091, 0.6167, -2.079), (4.097, 0.4361, -1.643), (4.099, -1.576e-07, -1.462), (4.097, -0.4361, -1.643), (4.091, -0.6167, -2.079), (4.085, -0.4361, -2.515), (4.083, -1.576e-07, -2.695), (4.085, 0.4361, -2.515), (0.5663, 0.5663, 0.9065), (0.0, 0.8009, 0.9065), (0.8009, -1.899e-07, 0.9065), (0.5663, -0.5663, 0.9065), (0.0, -0.8009, 0.9065), (-0.5663, -0.5663, 0.9065), (-0.8009, -1.899e-07, 0.9065), (-0.5663, 0.5663, 0.9065), (0.5663, 0.5663, 0.5544), (0.0, 0.8009, 0.5544), (0.8009, -1.899e-07, 0.5544), (0.5663, -0.5663, 0.5544), (0.0, -0.8009, 0.5544), (-0.5663, -0.5663, 0.5544), (-0.8009, -1.899e-07, 0.5544), (-0.5663, 0.5663, 0.5544), (0.7885, 0.7885, 0.9065), (5.487e-08, 1.115, 0.9065), (1.115, 2.743e-08, 0.9065), (0.7885, -0.7885, 0.9065), (5.487e-08, -1.115, 0.9065), (-0.7885, -0.7885, 0.9065), (-1.115, 2.743e-08, 0.9065), (-0.7885, 0.7885, 0.9065), (0.6315, 0.6315, 0.9065), (5.487e-08, 0.893, 0.9065), (0.893, -1.843e-07, 0.9065), (0.6315, -0.6315, 0.9065), (5.487e-08, -0.893, 0.9065), (-0.6315, -0.6315, 0.9065), (-0.893, -1.843e-07, 0.9065), (-0.6315, 0.6315, 0.9065), (0.7885, 0.7885, 1.206), (5.487e-08, 1.115, 1.206), (1.115, 2.743e-08, 1.206), (0.7885, -0.7885, 1.206), (5.487e-08, -1.115, 1.206), (-0.7885, -0.7885, 1.206), (-1.115, 2.743e-08, 1.206), (-0.7885, 0.7885, 1.206), (0.6315, 0.6315, 1.206), (5.487e-08, 0.893, 1.206), (0.893, -1.843e-07, 1.206), (0.6315, -0.6315, 1.206), (5.487e-08, -0.893, 1.206), (-0.6315, -0.6315, 1.206), (-0.893, -1.843e-07, 1.206), (-0.6315, 0.6315, 1.206)], [], [(0, 1, 3, 2), (2, 3, 5, 4), (4, 5, 7, 6), (6, 7, 9, 8), (8, 9, 11, 10), (10, 11, 13, 12), (86, 87, 111, 110), (12, 13, 15, 14), (14, 15, 1, 0), (12, 22, 21, 10), (4, 18, 17, 2), (17, 25, 24, 16), (8, 20, 19, 6), (14, 23, 22, 12), (10, 21, 20, 8), (0, 16, 23, 14), (6, 19, 18, 4), (16, 24, 31, 23), (19, 27, 26, 18), (22, 30, 29, 21), (20, 28, 27, 19), (17, 18, 26, 25), (25, 33, 32, 24), (23, 31, 30, 22), (21, 29, 28, 20), (33, 41, 40, 32), (28, 36, 35, 27), (31, 39, 38, 30), (29, 37, 36, 28), (26, 27, 35, 34), (24, 32, 39, 31), (30, 38, 37, 29), (26, 34, 33, 25), (32, 40, 47, 39), (37, 45, 44, 36), (38, 46, 45, 37), (35, 36, 44, 43), (34, 42, 41, 33), (41, 49, 48, 40), (39, 47, 46, 38), (35, 43, 42, 34), (49, 57, 56, 48), (46, 54, 53, 45), (47, 55, 54, 46), (44, 45, 53, 52), (43, 51, 50, 42), (40, 48, 55, 47), (44, 52, 51, 43), (42, 50, 49, 41), (48, 56, 63, 55), (55, 63, 62, 54), (53, 54, 62, 61), (52, 60, 59, 51), (50, 58, 57, 49), (53, 61, 60, 52), (51, 59, 58, 50), (56, 57, 65, 64), (70, 71, 79, 78), (63, 56, 64, 71), (61, 62, 70, 69), (59, 60, 68, 67), (57, 58, 66, 65), (62, 63, 71, 70), (60, 61, 69, 68), (58, 59, 67, 66), (0, 2, 17, 16), (72, 73, 74, 75, 76, 77, 78, 79), (68, 69, 77, 76), (66, 67, 75, 74), (64, 65, 73, 72), (71, 64, 72, 79), (69, 70, 78, 77), (67, 68, 76, 75), (65, 66, 74, 73), (81, 87, 95, 89), (13, 11, 101, 102), (85, 86, 110, 109), (3, 1, 97, 96), (1, 15, 103, 97), (7, 5, 98, 99), (84, 85, 109, 108), (83, 84, 108, 107), (88, 89, 95, 94, 93, 92, 91, 90), (86, 85, 93, 94), (84, 83, 91, 92), (82, 80, 88, 90), (87, 86, 94, 95), (85, 84, 92, 93), (83, 82, 90, 91), (80, 81, 89, 88), (97, 103, 119, 113), (110, 111, 127, 126), (103, 102, 118, 119), (109, 110, 126, 125), (102, 101, 117, 118), (108, 109, 125, 124), (101, 100, 116, 117), (107, 108, 124, 123), (87, 81, 105, 111), (9, 7, 99, 100), (81, 80, 104, 105), (80, 82, 106, 104), (5, 3, 96, 98), (15, 13, 102, 103), (82, 83, 107, 106), (11, 9, 100, 101), (114, 112, 120, 122), (117, 116, 124, 125), (113, 119, 127, 121), (112, 113, 121, 120), (115, 114, 122, 123), (118, 117, 125, 126), (116, 115, 123, 124), (119, 118, 126, 127), (96, 97, 113, 112), (111, 105, 121, 127), (105, 104, 120, 121), (98, 96, 112, 114), (104, 106, 122, 120), (99, 98, 114, 115), (106, 107, 123, 122), (100, 99, 115, 116)])
me_cylinder_007.polygons.foreach_set('use_smooth', [True] * 122)
_uv = me_cylinder_007.uv_layers.new(name='UVMap')
_uv.uv.foreach_set('vector', [1.0, 0.5, 1.0, 1.0, 0.875, 1.0, 0.875, 0.5, 0.875, 0.5, 0.875, 1.0, 0.75, 1.0, 0.75, 0.5, 0.75, 0.5, 0.75, 1.0, 0.625, 1.0, 0.625, 0.5, 0.625, 0.5, 0.625, 1.0, 0.5, 1.0, 0.5, 0.5, 0.5, 0.5, 0.5, 1.0, 0.375, 1.0, 0.375, 0.5, 0.375, 0.5, 0.375, 1.0, 0.25, 1.0, 0.25, 0.5, 0.25, 1.0, 0.125, 1.0, 0.125, 1.0, 0.25, 1.0, 0.25, 0.5, 0.25, 1.0, 0.125, 1.0, 0.125, 0.5, 0.125, 0.5, 0.125, 1.0, 0.0, 1.0, 0.0, 0.5, 0.25, 0.5, 0.25, 0.5, 0.375, 0.5, 0.375, 0.5, 0.75, 0.5, 0.75, 0.5, 0.875, 0.5, 0.875, 0.5, 0.875, 0.5, 0.875, 0.5, 1.0, 0.5, 1.0, 0.5, 0.5, 0.5, 0.5, 0.5, 0.625, 0.5, 0.625, 0.5, 0.125, 0.5, 0.125, 0.5, 0.25, 0.5, 0.25, 0.5, 0.375, 0.5, 0.375, 0.5, 0.5, 0.5, 0.5, 0.5, 0.0, 0.5, 0.0, 0.5, 0.125, 0.5, 0.125, 0.5, 0.625, 0.5, 0.625, 0.5, 0.75, 0.5, 0.75, 0.5, 0.0, 0.5, 0.0, 0.5, 0.125, 0.5, 0.125, 0.5, 0.625, 0.5, 0.625, 0.5, 0.75, 0.5, 0.75, 0.5, 0.25, 0.5, 0.25, 0.5, 0.375, 0.5, 0.375, 0.5, 0.5, 0.5, 0.5, 0.5, 0.625, 0.5, 0.625, 0.5, 0.875, 0.5, 0.75, 0.5, 0.75, 0.5, 0.875, 0.5, 0.875, 0.5, 0.875, 0.5, 1.0, 0.5, 1.0, 0.5, 0.125, 0.5, 0.125, 0.5, 0.25, 0.5, 0.25, 0.5, 0.375, 0.5, 0.375, 0.5, 0.5, 0.5, 0.5, 0.5, 0.875, 0.5, 0.875, 0.5, 1.0, 0.5, 1.0, 0.5, 0.5, 0.5, 0.5, 0.5, 0.625, 0.5, 0.625, 0.5, 0.125, 0.5, 0.125, 0.5, 0.25, 0.5, 0.25, 0.5, 0.375, 0.5, 0.375, 0.5, 0.5, 0.5, 0.5, 0.5, 0.75, 0.5, 0.625, 0.5, 0.625, 0.5, 0.75, 0.5, 0.0, 0.5, 0.0, 0.5, 0.125, 0.5, 0.125, 0.5, 0.25, 0.5, 0.25, 0.5, 0.375, 0.5, 0.375, 0.5, 0.75, 0.5, 0.75, 0.5, 0.875, 0.5, 0.875, 0.5, 0.0, 0.5, 0.0, 0.5, 0.125, 0.5, 0.125, 0.5, 0.375, 0.5, 0.375, 0.5, 0.5, 0.5, 0.5, 0.5, 0.25, 0.5, 0.25, 0.5, 0.375, 0.5, 0.375, 0.5, 0.625, 0.5, 0.5, 0.5, 0.5, 0.5, 0.625, 0.5, 0.75, 0.5, 0.75, 0.5, 0.875, 0.5, 0.875, 0.5, 0.875, 0.5, 0.875, 0.5, 1.0, 0.5, 1.0, 0.5, 0.125, 0.5, 0.125, 0.5, 0.25, 0.5, 0.25, 0.5, 0.625, 0.5, 0.625, 0.5, 0.75, 0.5, 0.75, 0.5, 0.875, 0.5, 0.875, 0.5, 1.0, 0.5, 1.0, 0.5, 0.25, 0.5, 0.25, 0.5, 0.375, 0.5, 0.375, 0.5, 0.125, 0.5, 0.125, 0.5, 0.25, 0.5, 0.25, 0.5, 0.5, 0.5, 0.375, 0.5, 0.375, 0.5, 0.5, 0.5, 0.625, 0.5, 0.625, 0.5, 0.75, 0.5, 0.75, 0.5, 0.0, 0.5, 0.0, 0.5, 0.125, 0.5, 0.125, 0.5, 0.5, 0.5, 0.5, 0.5, 0.625, 0.5, 0.625, 0.5, 0.75, 0.5, 0.75, 0.5, 0.875, 0.5, 0.875, 0.5, 0.0, 0.5, 0.0, 0.5, 0.125, 0.5, 0.125, 0.5, 0.125, 0.5, 0.125, 0.5, 0.25, 0.5, 0.25, 0.5, 0.375, 0.5, 0.25, 0.5, 0.25, 0.5, 0.375, 0.5, 0.5, 0.5, 0.5, 0.5, 0.625, 0.5, 0.625, 0.5, 0.75, 0.5, 0.75, 0.5, 0.875, 0.5, 0.875, 0.5, 0.375, 0.5, 0.375, 0.5, 0.5, 0.5, 0.5, 0.5, 0.625, 0.5, 0.625, 0.5, 0.75, 0.5, 0.75, 0.5, 1.0, 0.5, 0.875, 0.5, 0.875, 0.5, 1.0, 0.5, 0.25, 0.5, 0.125, 0.5, 0.125, 0.5, 0.25, 0.5, 0.125, 0.5, 0.0, 0.5, 0.0, 0.5, 0.125, 0.5, 0.375, 0.5, 0.25, 0.5, 0.25, 0.5, 0.375, 0.5, 0.625, 0.5, 0.5, 0.5, 0.5, 0.5, 0.625, 0.5, 0.875, 0.5, 0.75, 0.5, 0.75, 0.5, 0.875, 0.5, 0.25, 0.5, 0.125, 0.5, 0.125, 0.5, 0.25, 0.5, 0.5, 0.5, 0.375, 0.5, 0.375, 0.5, 0.5, 0.5, 0.75, 0.5, 0.625, 0.5, 0.625, 0.5, 0.75, 0.5, 1.0, 0.5, 0.875, 0.5, 0.875, 0.5, 1.0, 0.5, 0.75, 0.49, 0.9197, 0.4197, 0.99, 0.25, 0.9197, 0.08029, 0.75, 0.01, 0.5803, 0.08029, 0.51, 0.25, 0.5803, 0.4197, 0.5, 0.5, 0.375, 0.5, 0.375, 0.5, 0.5, 0.5, 0.75, 0.5, 0.625, 0.5, 0.625, 0.5, 0.75, 0.5, 1.0, 0.5, 0.875, 0.5, 0.875, 0.5, 1.0, 0.5, 0.125, 0.5, 0.0, 0.5, 0.0, 0.5, 0.125, 0.5, 0.375, 0.5, 0.25, 0.5, 0.25, 0.5, 0.375, 0.5, 0.625, 0.5, 0.5, 0.5, 0.5, 0.5, 0.625, 0.5, 0.875, 0.5, 0.75, 0.5, 0.75, 0.5, 0.875, 0.5, 0.0, 1.0, 0.125, 1.0, 0.125, 1.0, 0.0, 1.0, 0.25, 1.0, 0.375, 1.0, 0.375, 1.0, 0.25, 1.0, 0.375, 1.0, 0.25, 1.0, 0.25, 1.0, 0.375, 1.0, 0.875, 1.0, 1.0, 1.0, 1.0, 1.0, 0.875, 1.0, 0.0, 1.0, 0.125, 1.0, 0.125, 1.0, 0.0, 1.0, 0.625, 1.0, 0.75, 1.0, 0.75, 1.0, 0.625, 1.0, 0.5, 1.0, 0.375, 1.0, 0.375, 1.0, 0.5, 1.0, 0.625, 1.0, 0.5, 1.0, 0.5, 1.0, 0.625, 1.0, 0.4197, 0.4197, 0.25, 0.49, 0.08029, 0.4197, 0.01, 0.25, 0.08029, 0.08029, 0.25, 0.01, 0.4197, 0.08029, 0.49, 0.25, 0.25, 1.0, 0.375, 1.0, 0.375, 1.0, 0.25, 1.0, 0.5, 1.0, 0.625, 1.0, 0.625, 1.0, 0.5, 1.0, 0.75, 1.0, 0.875, 1.0, 0.875, 1.0, 0.75, 1.0, 0.125, 1.0, 0.25, 1.0, 0.25, 1.0, 0.125, 1.0, 0.375, 1.0, 0.5, 1.0, 0.5, 1.0, 0.375, 1.0, 0.625, 1.0, 0.75, 1.0, 0.75, 1.0, 0.625, 1.0, 0.875, 1.0, 1.0, 1.0, 1.0, 1.0, 0.875, 1.0, 0.0, 1.0, 0.125, 1.0, 0.125, 1.0, 0.0, 1.0, 0.25, 1.0, 0.125, 1.0, 0.125, 1.0, 0.25, 1.0, 0.125, 1.0, 0.25, 1.0, 0.25, 1.0, 0.125, 1.0, 0.375, 1.0, 0.25, 1.0, 0.25, 1.0, 0.375, 1.0, 0.25, 1.0, 0.375, 1.0, 0.375, 1.0, 0.25, 1.0, 0.5, 1.0, 0.375, 1.0, 0.375, 1.0, 0.5, 1.0, 0.375, 1.0, 0.5, 1.0, 0.5, 1.0, 0.375, 1.0, 0.625, 1.0, 0.5, 1.0, 0.5, 1.0, 0.625, 1.0, 0.125, 1.0, 0.0, 1.0, 0.0, 1.0, 0.125, 1.0, 0.5, 1.0, 0.625, 1.0, 0.625, 1.0, 0.5, 1.0, 1.0, 1.0, 0.875, 1.0, 0.875, 1.0, 1.0, 1.0, 0.875, 1.0, 0.75, 1.0, 0.75, 1.0, 0.875, 1.0, 0.75, 1.0, 0.875, 1.0, 0.875, 1.0, 0.75, 1.0, 0.125, 1.0, 0.25, 1.0, 0.25, 1.0, 0.125, 1.0, 0.75, 1.0, 0.625, 1.0, 0.625, 1.0, 0.75, 1.0, 0.375, 1.0, 0.5, 1.0, 0.5, 1.0, 0.375, 1.0, 0.75, 1.0, 0.875, 1.0, 0.875, 1.0, 0.75, 1.0, 0.375, 1.0, 0.5, 1.0, 0.5, 1.0, 0.375, 1.0, 0.0, 1.0, 0.125, 1.0, 0.125, 1.0, 0.0, 1.0, 0.875, 1.0, 1.0, 1.0, 1.0, 1.0, 0.875, 1.0, 0.625, 1.0, 0.75, 1.0, 0.75, 1.0, 0.625, 1.0, 0.25, 1.0, 0.375, 1.0, 0.375, 1.0, 0.25, 1.0, 0.5, 1.0, 0.625, 1.0, 0.625, 1.0, 0.5, 1.0, 0.125, 1.0, 0.25, 1.0, 0.25, 1.0, 0.125, 1.0, 0.875, 1.0, 1.0, 1.0, 1.0, 1.0, 0.875, 1.0, 0.125, 1.0, 0.0, 1.0, 0.0, 1.0, 0.125, 1.0, 1.0, 1.0, 0.875, 1.0, 0.875, 1.0, 1.0, 1.0, 0.75, 1.0, 0.875, 1.0, 0.875, 1.0, 0.75, 1.0, 0.875, 1.0, 0.75, 1.0, 0.75, 1.0, 0.875, 1.0, 0.625, 1.0, 0.75, 1.0, 0.75, 1.0, 0.625, 1.0, 0.75, 1.0, 0.625, 1.0, 0.625, 1.0, 0.75, 1.0, 0.5, 1.0, 0.625, 1.0, 0.625, 1.0, 0.5, 1.0])
me_cylinder_007.materials.append(mat_metal)
me_cylinder_007.update()
me_cylinder_008 = bpy.data.meshes.new('Cylinder.008')
me_cylinder_008.from_pydata([(0.0, 0.03539, -0.002875), (0.0, 0.03539, 0.002875), (0.02503, 0.02503, -0.002875), (0.02503, 0.02503, 0.002875), (0.03539, 0.0, -0.002875), (0.03539, 0.0, 0.002875), (0.02503, -0.02503, -0.002875), (0.02503, -0.02503, 0.002875), (0.0, -0.03539, -0.002875), (0.0, -0.03539, 0.002875), (-0.02503, -0.02503, -0.002875), (-0.02503, -0.02503, 0.002875), (-0.03539, 0.0, -0.002875), (-0.03539, 0.0, 0.002875), (-0.02503, 0.02503, -0.002875), (-0.02503, 0.02503, 0.002875)], [], [(0, 1, 3, 2), (2, 3, 5, 4), (4, 5, 7, 6), (6, 7, 9, 8), (8, 9, 11, 10), (10, 11, 13, 12), (3, 1, 15, 13, 11, 9, 7, 5), (12, 13, 15, 14), (14, 15, 1, 0), (0, 2, 4, 6, 8, 10, 12, 14)])
me_cylinder_008.polygons.foreach_set('use_smooth', [True] * 10)
_uv = me_cylinder_008.uv_layers.new(name='UVMap')
_uv.uv.foreach_set('vector', [1.0, 0.5, 1.0, 1.0, 0.875, 1.0, 0.875, 0.5, 0.875, 0.5, 0.875, 1.0, 0.75, 1.0, 0.75, 0.5, 0.75, 0.5, 0.75, 1.0, 0.625, 1.0, 0.625, 0.5, 0.625, 0.5, 0.625, 1.0, 0.5, 1.0, 0.5, 0.5, 0.5, 0.5, 0.5, 1.0, 0.375, 1.0, 0.375, 0.5, 0.375, 0.5, 0.375, 1.0, 0.25, 1.0, 0.25, 0.5, 0.4197, 0.4197, 0.25, 0.49, 0.08029, 0.4197, 0.01, 0.25, 0.08029, 0.08029, 0.25, 0.01, 0.4197, 0.08029, 0.49, 0.25, 0.25, 0.5, 0.25, 1.0, 0.125, 1.0, 0.125, 0.5, 0.125, 0.5, 0.125, 1.0, 0.0, 1.0, 0.0, 0.5, 0.75, 0.49, 0.9197, 0.4197, 0.99, 0.25, 0.9197, 0.08029, 0.75, 0.01, 0.5803, 0.08029, 0.51, 0.25, 0.5803, 0.4197])
me_cylinder_008.materials.append(mat_metal)
me_cylinder_008.update()
me_cylinder_009 = bpy.data.meshes.new('Cylinder.009')
me_cylinder_009.from_pydata([(-7.759e-09, 1.0, -0.8225), (0.0, 1.0, 1.0), (0.7071, 0.7071, -0.8225), (0.7071, 0.7071, 1.0), (1.0, 0.0, -0.8225), (1.0, 0.0, 1.0), (0.7071, -0.7071, -0.8225), (0.7071, -0.7071, 1.0), (-7.759e-09, -1.0, -0.8225), (0.0, -1.0, 1.0), (-0.7071, -0.7071, -0.8225), (-0.7071, -0.7071, 1.0), (-1.0, 0.0, -0.8225), (-1.0, 0.0, 1.0), (-0.7071, 0.7071, -0.8225), (-0.7071, 0.7071, 1.0), (-0.03622, 1.0, 1.258), (0.6471, 0.7071, 1.44), (0.9301, 0.0, 1.516), (0.6471, -0.7071, 1.44), (-0.03622, -1.0, 1.258), (-0.7195, -0.7071, 1.076), (-1.003, 0.0, 1.001), (-0.7195, 0.7071, 1.076), (-0.1377, 1.0, 1.498), (0.4757, 0.7071, 1.85), (0.7298, 0.0, 1.996), (0.4757, -0.7071, 1.85), (-0.1377, -1.0, 1.498), (-0.751, -0.7071, 1.146), (-1.005, 0.0, 1.001), (-0.751, 0.7071, 1.146), (-0.2975, 1.0, 1.704), (0.2047, 0.7071, 2.202), (0.4127, 0.0, 2.408), (0.2047, -0.7071, 2.202), (-0.2975, -1.0, 1.704), (-0.7996, -0.7071, 1.206), (-1.008, 0.0, 0.9999), (-0.7996, 0.7071, 1.206), (-0.5049, 1.0, 1.862), (-0.1479, 0.7071, 2.472), (4.415e-05, 0.0, 2.725), (-0.1479, -0.7071, 2.472), (-0.5049, -1.0, 1.862), (-0.862, -0.7071, 1.251), (-1.01, 0.0, 0.9986), (-0.862, 0.7071, 1.251), (-0.746, 1.0, 1.961), (-0.5581, 0.7071, 2.642), (-0.4802, 0.0, 2.925), (-0.5581, -0.7071, 2.642), (-0.746, -1.0, 1.961), (-0.9338, -0.7071, 1.279), (-1.012, 0.0, 0.9967), (-0.9338, 0.7071, 1.279), (-1.004, 1.0, 1.994), (-0.9983, 0.7071, 2.702), (-0.9958, 0.0, 2.994), (-0.9983, -0.7071, 2.702), (-1.004, -1.0, 1.994), (-1.01, -0.7071, 1.287), (-1.013, 0.0, 0.9945), (-1.01, 0.7071, 1.287), (-1.16e-08, 1.254, -0.8225), (0.8864, 0.8864, -0.8225), (1.254, 2.361e-09, -0.8225), (0.8864, -0.8864, -0.8225), (-1.16e-08, -1.254, -0.8225), (-0.8864, -0.8864, -0.8225), (-1.254, 2.361e-09, -0.8225), (-0.8864, 0.8864, -0.8225), (-9.269e-09, 1.254, -1.315), (0.8864, 0.8864, -1.315), (1.254, 2.361e-09, -1.315), (0.8864, -0.8864, -1.315), (-9.269e-09, -1.254, -1.315), (-0.8864, -0.8864, -1.315), (-1.254, 2.361e-09, -1.315), (-0.8864, 0.8864, -1.315), (-1.707, 1.0, 1.994), (-1.701, 0.7071, 2.702), (-1.699, 0.0, 2.994), (-1.701, -0.7071, 2.702), (-1.707, -1.0, 1.994), (-1.713, -0.7071, 1.287), (-1.716, 0.0, 0.9945), (-1.713, 0.7071, 1.287), (-1.707, 1.11, 1.994), (-1.7, 0.785, 2.779), (-1.698, -5.252e-08, 3.105), (-1.7, -0.785, 2.779), (-1.707, -1.11, 1.994), (-1.714, -0.785, 1.209), (-1.717, -5.252e-08, 0.8843), (-1.714, 0.785, 1.209), (-2.155, 1.11, 1.994), (-2.148, 0.785, 2.779), (-2.146, -5.252e-08, 3.105), (-2.148, -0.785, 2.779), (-2.155, -1.11, 1.994), (-2.162, -0.785, 1.209), (-2.165, -5.252e-08, 0.8843), (-2.162, 0.785, 1.209)], [], [(0, 1, 3, 2), (2, 3, 5, 4), (4, 5, 7, 6), (6, 7, 9, 8), (8, 9, 11, 10), (10, 11, 13, 12), (7, 19, 20, 9), (12, 13, 15, 14), (14, 15, 1, 0), (12, 14, 71, 70), (15, 23, 16, 1), (15, 13, 22, 23), (9, 20, 21, 11), (5, 18, 19, 7), (11, 21, 22, 13), (16, 24, 25, 17), (3, 17, 18, 5), (20, 28, 29, 21), (24, 32, 33, 25), (18, 26, 27, 19), (16, 23, 31, 24), (21, 29, 30, 22), (19, 27, 28, 20), (17, 25, 26, 18), (22, 30, 31, 23), (29, 37, 38, 30), (31, 39, 32, 24), (27, 35, 36, 28), (25, 33, 34, 26), (33, 32, 40, 41), (31, 30, 38, 39), (28, 36, 37, 29), (26, 34, 35, 27), (38, 46, 47, 39), (33, 41, 42, 34), (36, 44, 45, 37), (34, 42, 43, 35), (39, 47, 40, 32), (37, 45, 46, 38), (35, 43, 44, 36), (40, 48, 49, 41), (47, 55, 48, 40), (42, 50, 51, 43), (45, 53, 54, 46), (43, 51, 52, 44), (42, 41, 49, 50), (48, 56, 57, 49), (46, 54, 55, 47), (44, 52, 53, 45), (51, 59, 60, 52), (54, 62, 63, 55), (52, 60, 61, 53), (51, 50, 58, 59), (55, 63, 56, 48), (53, 61, 62, 54), (49, 57, 58, 50), (66, 67, 75, 74), (2, 4, 66, 65), (8, 10, 69, 68), (14, 0, 64, 71), (0, 2, 65, 64), (4, 6, 67, 66), (10, 12, 70, 69), (6, 8, 68, 67), (72, 73, 74, 75, 76, 77, 78, 79), (64, 65, 73, 72), (71, 64, 72, 79), (69, 70, 78, 77), (67, 68, 76, 75), (65, 66, 74, 73), (70, 71, 79, 78), (68, 69, 77, 76), (1, 16, 17, 3), (61, 60, 84, 85), (59, 58, 82, 83), (57, 56, 80, 81), (56, 63, 87, 80), (62, 61, 85, 86), (60, 59, 83, 84), (58, 57, 81, 82), (63, 62, 86, 87), (80, 87, 95, 88), (86, 85, 93, 94), (84, 83, 91, 92), (82, 81, 89, 90), (87, 86, 94, 95), (85, 84, 92, 93), (83, 82, 90, 91), (81, 80, 88, 89), (95, 94, 102, 103), (93, 92, 100, 101), (91, 90, 98, 99), (89, 88, 96, 97), (88, 95, 103, 96), (94, 93, 101, 102), (92, 91, 99, 100), (90, 89, 97, 98)])
me_cylinder_009.polygons.foreach_set('use_smooth', [True] * 97)
_uv = me_cylinder_009.uv_layers.new(name='UVMap')
_uv.uv.foreach_set('vector', [1.0, 0.5, 1.0, 1.0, 0.875, 1.0, 0.875, 0.5, 0.875, 0.5, 0.875, 1.0, 0.75, 1.0, 0.75, 0.5, 0.75, 0.5, 0.75, 1.0, 0.625, 1.0, 0.625, 0.5, 0.625, 0.5, 0.625, 1.0, 0.5, 1.0, 0.5, 0.5, 0.5, 0.5, 0.5, 1.0, 0.375, 1.0, 0.375, 0.5, 0.375, 0.5, 0.375, 1.0, 0.25, 1.0, 0.25, 0.5, 0.625, 1.0, 0.625, 1.0, 0.5, 1.0, 0.5, 1.0, 0.25, 0.5, 0.25, 1.0, 0.125, 1.0, 0.125, 0.5, 0.125, 0.5, 0.125, 1.0, 0.0, 1.0, 0.0, 0.5, 0.25, 0.5, 0.125, 0.5, 0.125, 0.5, 0.25, 0.5, 0.125, 1.0, 0.125, 1.0, 0.0, 1.0, 0.0, 1.0, 0.125, 1.0, 0.25, 1.0, 0.25, 1.0, 0.125, 1.0, 0.5, 1.0, 0.5, 1.0, 0.375, 1.0, 0.375, 1.0, 0.75, 1.0, 0.75, 1.0, 0.625, 1.0, 0.625, 1.0, 0.375, 1.0, 0.375, 1.0, 0.25, 1.0, 0.25, 1.0, 1.0, 1.0, 1.0, 1.0, 0.875, 1.0, 0.875, 1.0, 0.875, 1.0, 0.875, 1.0, 0.75, 1.0, 0.75, 1.0, 0.5, 1.0, 0.5, 1.0, 0.375, 1.0, 0.375, 1.0, 1.0, 1.0, 1.0, 1.0, 0.875, 1.0, 0.875, 1.0, 0.75, 1.0, 0.75, 1.0, 0.625, 1.0, 0.625, 1.0, 0.0, 1.0, 0.125, 1.0, 0.125, 1.0, 0.0, 1.0, 0.375, 1.0, 0.375, 1.0, 0.25, 1.0, 0.25, 1.0, 0.625, 1.0, 0.625, 1.0, 0.5, 1.0, 0.5, 1.0, 0.875, 1.0, 0.875, 1.0, 0.75, 1.0, 0.75, 1.0, 0.25, 1.0, 0.25, 1.0, 0.125, 1.0, 0.125, 1.0, 0.375, 1.0, 0.375, 1.0, 0.25, 1.0, 0.25, 1.0, 0.125, 1.0, 0.125, 1.0, 0.0, 1.0, 0.0, 1.0, 0.625, 1.0, 0.625, 1.0, 0.5, 1.0, 0.5, 1.0, 0.875, 1.0, 0.875, 1.0, 0.75, 1.0, 0.75, 1.0, 0.875, 1.0, 1.0, 1.0, 1.0, 1.0, 0.875, 1.0, 0.125, 1.0, 0.25, 1.0, 0.25, 1.0, 0.125, 1.0, 0.5, 1.0, 0.5, 1.0, 0.375, 1.0, 0.375, 1.0, 0.75, 1.0, 0.75, 1.0, 0.625, 1.0, 0.625, 1.0, 0.25, 1.0, 0.25, 1.0, 0.125, 1.0, 0.125, 1.0, 0.875, 1.0, 0.875, 1.0, 0.75, 1.0, 0.75, 1.0, 0.5, 1.0, 0.5, 1.0, 0.375, 1.0, 0.375, 1.0, 0.75, 1.0, 0.75, 1.0, 0.625, 1.0, 0.625, 1.0, 0.125, 1.0, 0.125, 1.0, 0.0, 1.0, 0.0, 1.0, 0.375, 1.0, 0.375, 1.0, 0.25, 1.0, 0.25, 1.0, 0.625, 1.0, 0.625, 1.0, 0.5, 1.0, 0.5, 1.0, 1.0, 1.0, 1.0, 1.0, 0.875, 1.0, 0.875, 1.0, 0.125, 1.0, 0.125, 1.0, 0.0, 1.0, 0.0, 1.0, 0.75, 1.0, 0.75, 1.0, 0.625, 1.0, 0.625, 1.0, 0.375, 1.0, 0.375, 1.0, 0.25, 1.0, 0.25, 1.0, 0.625, 1.0, 0.625, 1.0, 0.5, 1.0, 0.5, 1.0, 0.75, 1.0, 0.875, 1.0, 0.875, 1.0, 0.75, 1.0, 1.0, 1.0, 1.0, 1.0, 0.875, 1.0, 0.875, 1.0, 0.25, 1.0, 0.25, 1.0, 0.125, 1.0, 0.125, 1.0, 0.5, 1.0, 0.5, 1.0, 0.375, 1.0, 0.375, 1.0, 0.625, 1.0, 0.625, 1.0, 0.5, 1.0, 0.5, 1.0, 0.25, 1.0, 0.25, 1.0, 0.125, 1.0, 0.125, 1.0, 0.5, 1.0, 0.5, 1.0, 0.375, 1.0, 0.375, 1.0, 0.625, 1.0, 0.75, 1.0, 0.75, 1.0, 0.625, 1.0, 0.125, 1.0, 0.125, 1.0, 0.0, 1.0, 0.0, 1.0, 0.375, 1.0, 0.375, 1.0, 0.25, 1.0, 0.25, 1.0, 0.875, 1.0, 0.875, 1.0, 0.75, 1.0, 0.75, 1.0, 0.75, 0.5, 0.625, 0.5, 0.625, 0.5, 0.75, 0.5, 0.875, 0.5, 0.75, 0.5, 0.75, 0.5, 0.875, 0.5, 0.5, 0.5, 0.375, 0.5, 0.375, 0.5, 0.5, 0.5, 0.125, 0.5, 0.0, 0.5, 0.0, 0.5, 0.125, 0.5, 1.0, 0.5, 0.875, 0.5, 0.875, 0.5, 1.0, 0.5, 0.75, 0.5, 0.625, 0.5, 0.625, 0.5, 0.75, 0.5, 0.375, 0.5, 0.25, 0.5, 0.25, 0.5, 0.375, 0.5, 0.625, 0.5, 0.5, 0.5, 0.5, 0.5, 0.625, 0.5, 0.75, 0.49, 0.9197, 0.4197, 0.99, 0.25, 0.9197, 0.08029, 0.75, 0.01, 0.5803, 0.08029, 0.51, 0.25, 0.5803, 0.4197, 1.0, 0.5, 0.875, 0.5, 0.875, 0.5, 1.0, 0.5, 0.125, 0.5, 0.0, 0.5, 0.0, 0.5, 0.125, 0.5, 0.375, 0.5, 0.25, 0.5, 0.25, 0.5, 0.375, 0.5, 0.625, 0.5, 0.5, 0.5, 0.5, 0.5, 0.625, 0.5, 0.875, 0.5, 0.75, 0.5, 0.75, 0.5, 0.875, 0.5, 0.25, 0.5, 0.125, 0.5, 0.125, 0.5, 0.25, 0.5, 0.5, 0.5, 0.375, 0.5, 0.375, 0.5, 0.5, 0.5, 1.0, 1.0, 1.0, 1.0, 0.875, 1.0, 0.875, 1.0, 0.375, 1.0, 0.5, 1.0, 0.5, 1.0, 0.375, 1.0, 0.625, 1.0, 0.75, 1.0, 0.75, 1.0, 0.625, 1.0, 0.875, 1.0, 1.0, 1.0, 1.0, 1.0, 0.875, 1.0, 0.0, 1.0, 0.125, 1.0, 0.125, 1.0, 0.0, 1.0, 0.25, 1.0, 0.375, 1.0, 0.375, 1.0, 0.25, 1.0, 0.5, 1.0, 0.625, 1.0, 0.625, 1.0, 0.5, 1.0, 0.75, 1.0, 0.875, 1.0, 0.875, 1.0, 0.75, 1.0, 0.125, 1.0, 0.25, 1.0, 0.25, 1.0, 0.125, 1.0, 0.0, 1.0, 0.125, 1.0, 0.125, 1.0, 0.0, 1.0, 0.25, 1.0, 0.375, 1.0, 0.375, 1.0, 0.25, 1.0, 0.5, 1.0, 0.625, 1.0, 0.625, 1.0, 0.5, 1.0, 0.75, 1.0, 0.875, 1.0, 0.875, 1.0, 0.75, 1.0, 0.125, 1.0, 0.25, 1.0, 0.25, 1.0, 0.125, 1.0, 0.375, 1.0, 0.5, 1.0, 0.5, 1.0, 0.375, 1.0, 0.625, 1.0, 0.75, 1.0, 0.75, 1.0, 0.625, 1.0, 0.875, 1.0, 1.0, 1.0, 1.0, 1.0, 0.875, 1.0, 0.125, 1.0, 0.25, 1.0, 0.25, 1.0, 0.125, 1.0, 0.375, 1.0, 0.5, 1.0, 0.5, 1.0, 0.375, 1.0, 0.625, 1.0, 0.75, 1.0, 0.75, 1.0, 0.625, 1.0, 0.875, 1.0, 1.0, 1.0, 1.0, 1.0, 0.875, 1.0, 0.0, 1.0, 0.125, 1.0, 0.125, 1.0, 0.0, 1.0, 0.25, 1.0, 0.375, 1.0, 0.375, 1.0, 0.25, 1.0, 0.5, 1.0, 0.625, 1.0, 0.625, 1.0, 0.5, 1.0, 0.75, 1.0, 0.875, 1.0, 0.875, 1.0, 0.75, 1.0])
me_cylinder_009.update()

# ---- objects
ob_sink = bpy.data.objects.new('Sink', me_cube)
ob_empty = bpy.data.objects.new('Empty', None)
ob_legs = bpy.data.objects.new('Legs', me_cylinder)
ob_cylinder = bpy.data.objects.new('Cylinder', me_cylinder_007)
ob_cylinder_001 = bpy.data.objects.new('Cylinder.001', me_cylinder_008)
ob_cylinder_002 = bpy.data.objects.new('Cylinder.002', me_cylinder_009)

# ---- transforms, parenting, visibility, modifiers, constraints
ob_sink.location = (0.0, 0.0, 0.0)
ob_sink.lock_rotations_4d = False
ob_sink.empty_display_type = 'ARROWS'
ob_sink.lineart.crease_threshold = 0.0
ob_empty.location = (0.0, 0.1846, 0.3786)
ob_empty.rotation_euler = (1.571, -0.0, 1.571)
ob_empty.scale = (0.1964, 0.1964, 0.1964)
ob_empty.empty_display_type = 'IMAGE'
ob_empty.empty_display_size = 9.472
ob_empty.empty_image_offset = (-0.5, -0.2945)
ob_legs.location = (0.0, -0.3904, 0.5958)
ob_legs.scale = (0.03272, 0.03272, 0.03272)
_m = ob_legs.modifiers.new('Smooth by Angle', 'NODES')
_m.node_group = ng_smooth_by_angle
_gi = [s.identifier for s in ng_smooth_by_angle.interface.items_tree if s.item_type == 'SOCKET' and s.in_out == 'INPUT']
_m[_gi[1]] = 0.525  # Angle
_m.use_pin_to_last = True
_m.show_group_selector = False
ob_cylinder.location = (-0.0723, 0.1852, 1.045)
ob_cylinder.scale = (-0.01922, -0.01922, -0.01922)
_m = ob_cylinder.modifiers.new('Smooth by Angle', 'NODES')
_m.node_group = ng_smooth_by_angle
_gi = [s.identifier for s in ng_smooth_by_angle.interface.items_tree if s.item_type == 'SOCKET' and s.in_out == 'INPUT']
_m[_gi[1]] = 0.8006  # Angle
_m.use_pin_to_last = True
_m.show_group_selector = False
ob_cylinder_001.location = (-0.06578, 0.1953, 0.6349)
ob_cylinder_001.scale = (1.233, 1.233, 1.233)
ob_cylinder_002.location = (-0.1645, 0.1953, 0.5299)
ob_cylinder_002.rotation_euler = (0.0, 1.571, 0.0)
ob_cylinder_002.scale = (0.04707, 0.04707, 0.04707)
_m = ob_cylinder_002.modifiers.new('Smooth by Angle', 'NODES')
_m.node_group = ng_smooth_by_angle
_gi = [s.identifier for s in ng_smooth_by_angle.interface.items_tree if s.item_type == 'SOCKET' and s.in_out == 'INPUT']
_m[_gi[1]] = 0.7964  # Angle
_m.use_pin_to_last = True
_m.show_group_selector = False

# ---- collection membership
col_collection.objects.link(ob_sink)
col_collection.objects.link(ob_empty)
col_collection.objects.link(ob_legs)
col_collection.objects.link(ob_cylinder)
col_collection.objects.link(ob_cylinder_001)
col_collection.objects.link(ob_cylinder_002)

# ---- scene / render settings (as saved in the file)
scene.frame_start = 1; scene.frame_end = 250; scene.frame_set(1)
scene.render.engine = 'BLENDER_EEVEE_NEXT'
bpy.context.view_layer.update()

# ---- added for rendering (the .blend has no active camera and no usable light): camera, sun
cam_auto = bpy.data.cameras.new('AutoCamera')
cam_auto.lens = 50.0
cam_auto.sensor_width = 36.0
cam_auto.clip_end = 1000.0
ob_auto_camera = bpy.data.objects.new('AutoCamera', cam_auto)
scene.collection.objects.link(ob_auto_camera)
ob_auto_camera.location = (1.93202, -2.11659, 2.13542)
ob_auto_camera.rotation_euler = (1.09748, -7.21219e-08, 0.694738)
scene.camera = ob_auto_camera
light_auto_sun = bpy.data.lights.new('AutoSun', 'SUN')
light_auto_sun.energy = 3.0
light_auto_sun.angle = 0.0523599
ob_auto_sun = bpy.data.objects.new('AutoSun', light_auto_sun)
scene.collection.objects.link(ob_auto_sun)
ob_auto_sun.rotation_euler = (0.872665, 0.174533, 0.523599)
bpy.context.view_layer.update()
